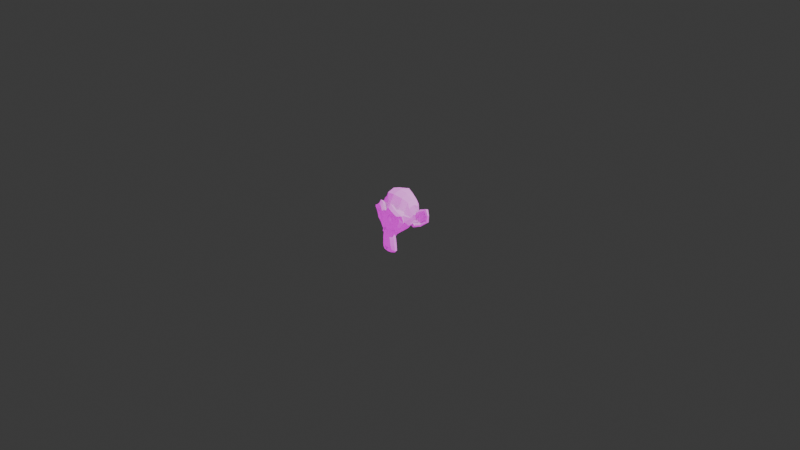 # Source: curve_deform.blend  (saved by Blender 4.2.66; exported with 4.5.12 LTS)
import bpy
from mathutils import Matrix  # noqa: F401  (used for matrix-valued properties, if any)

bpy.ops.wm.read_factory_settings(use_empty=True)
scene = bpy.context.scene
scene.name = 'Scene'

# ---- collections
col_collection = bpy.data.collections.new('Collection'); scene.collection.children.link(col_collection)

# ---- node groups
ng_curve_deform = bpy.data.node_groups.new('curve_deform', 'GeometryNodeTree')
_s = ng_curve_deform.interface.new_socket(name='Geometry', in_out='OUTPUT', socket_type='NodeSocketGeometry')
_s = ng_curve_deform.interface.new_socket(name='Geometry', in_out='INPUT', socket_type='NodeSocketGeometry')
_s = ng_curve_deform.interface.new_socket(name='Deform Curve', in_out='INPUT', socket_type='NodeSocketObject')
_s.description = 'Select the curve that will deform the object'
_s = ng_curve_deform.interface.new_socket(name='Reverse Curve Direction', in_out='INPUT', socket_type='NodeSocketBool')
_s.force_non_field = True
_s.description = 'Reverse Curve Direction'
_s = ng_curve_deform.interface.new_socket(name='Stick to Curve', in_out='INPUT', socket_type='NodeSocketBool')
_s.default_value = True
_s.force_non_field = True
_s.description = 'Object Follows Curve'
_s = ng_curve_deform.interface.new_socket(name='Direction Axis', in_out='INPUT', socket_type='NodeSocketMenu')
_s.default_value = 'Z'
_s.force_non_field = True
_s.description = 'Select Deformation Axis'
_s = ng_curve_deform.interface.new_socket(name='Offset Along Curve', in_out='INPUT', socket_type='NodeSocketFloat')
_s.subtype = 'FACTOR'
_s.min_value = 0.0
_s.max_value = 1.0
_s.force_non_field = True
_s.description = 'Offset Object Along Curve'
_s = ng_curve_deform.interface.new_socket(name='Offset Center Axis 1', in_out='INPUT', socket_type='NodeSocketFloat')
_s.min_value = -1e+04
_s.max_value = 1e+04
_s.force_non_field = True
_s.description = "Offset Object's Center on Axis 1"
_s = ng_curve_deform.interface.new_socket(name='Offset Center Axis 2', in_out='INPUT', socket_type='NodeSocketFloat')
_s.min_value = -1e+04
_s.max_value = 1e+04
_s.force_non_field = True
_s.description = "Offset Object's Center on Axis 2"
_s = ng_curve_deform.interface.new_socket(name='Tilt Influence', in_out='INPUT', socket_type='NodeSocketBool')
_s.force_non_field = True
_s.description = 'Curve tilt affects deformation'
_s = ng_curve_deform.interface.new_socket(name='Radius influence', in_out='INPUT', socket_type='NodeSocketBool')
_s.force_non_field = True
_s.description = 'Curve radius affect deformation'
_s = ng_curve_deform.interface.new_socket(name='Radius Multiplier', in_out='INPUT', socket_type='NodeSocketFloat')
_s.default_value = 1.0
_s.min_value = 0.0
_s.max_value = 1e+04
_s.force_non_field = True
_s.description = 'Scales curve radius'
_s = ng_curve_deform.interface.new_socket(name='Extend Curve Ends', in_out='INPUT', socket_type='NodeSocketFloat')
_s.default_value = 1.0
_s.min_value = 0.0
_s.max_value = 1e+04
_s.force_non_field = True
_s.description = 'Extends Curve Endpoints Along Tangent'
_s = ng_curve_deform.interface.new_socket(name='Object Rotation', in_out='INPUT', socket_type='NodeSocketVector')
_s.subtype = 'EULER'
_s.force_non_field = True
ng_curve_deform.is_modifier = True
_N = ng_curve_deform.nodes; _L = ng_curve_deform.links
n0 = _N.new('ShaderNodeVectorMath'); n0.name = 'Vector Math.001'; n0.location = (615, 288)
n0.hide = True
n1 = _N.new('GeometryNodeCaptureAttribute'); n1.name = 'Capture Attribute'; n1.location = (-1046, -171)
n1.capture_items.clear()
n2 = _N.new('ShaderNodeSeparateXYZ'); n2.name = 'Separate XYZ'; n2.location = (-857, -338)
n2.hide = True
n3 = _N.new('ShaderNodeVectorMath'); n3.name = 'Vector Math.002'; n3.location = (859, 349)
n4 = _N.new('ShaderNodeVectorRotate'); n4.name = 'Vector Rotate'; n4.location = (442, 264)
n4.hide = True
n4.inputs[3].default_value = -1.571
n5 = _N.new('GeometryNodeInputPosition'); n5.name = 'Position'; n5.location = (-1511, -50)
n6 = _N.new('ShaderNodeVectorRotate'); n6.name = 'Vector Rotate.001'; n6.location = (-1334, -122)
n6.hide = True
n6.rotation_type = 'EULER_XYZ'
n7 = _N.new('ShaderNodeVectorMath'); n7.name = 'Vector Math'; n7.location = (455, 185)
n7.hide = True
n7.operation = 'SCALE'
n8 = _N.new('ShaderNodeVectorMath'); n8.name = 'Vector Math.003'; n8.location = (655, 239)
n8.hide = True
n8.operation = 'SCALE'
n9 = _N.new('GeometryNodeSampleCurve'); n9.name = 'Sample Curve'; n9.location = (85, 344)
n10 = _N.new('GeometryNodeObjectInfo'); n10.name = 'Object Info'; n10.location = (-1852, 443)
n10.transform_space = 'RELATIVE'
n11 = _N.new('NodeReroute'); n11.name = 'Reroute.002'; n11.location = (-515, -186)
n11.width = 16
n11.socket_idname = 'NodeSocketFloat'
n12 = _N.new('GeometryNodeAttributeStatistic'); n12.name = 'Attribute Statistic'; n12.location = (-655, -433)
n13 = _N.new('ShaderNodeMath'); n13.name = 'Math.002'; n13.location = (-462, -434)
n13.hide = True
n13.operation = 'SUBTRACT'
n14 = _N.new('ShaderNodeMath'); n14.name = 'Math.007'; n14.location = (-467, -497)
n14.hide = True
n14.operation = 'SUBTRACT'
n15 = _N.new('NodeGroupOutput'); n15.name = 'Group Output'; n15.location = (2354, 134)
n16 = _N.new('GeometryNodeSetPosition'); n16.name = 'Set Position'; n16.location = (1157, 8)
n16.hide = True
n17 = _N.new('NodeGroupInput'); n17.name = 'Group Input.001'; n17.location = (-2026, 323)
n18 = _N.new('GeometryNodeSeparateComponents'); n18.name = 'Separate Components'; n18.location = (-1036, 163)
n18.hide = True
n19 = _N.new('GeometryNodeInputRadius'); n19.name = 'Radius'; n19.location = (-246, 193)
n19.hide = True
n20 = _N.new('ShaderNodeVectorMath'); n20.name = 'Vector Math.004'; n20.location = (247, 235)
n20.hide = True
n20.operation = 'SCALE'
n21 = _N.new('NodeReroute'); n21.name = 'Reroute.001'; n21.location = (413, 223)
n21.width = 16
n21.socket_idname = 'NodeSocketVector'
n22 = _N.new('GeometryNodeSwitch'); n22.name = 'Switch.001'; n22.location = (-233, 142)
n22.hide = True
n22.input_type = 'FLOAT'
n22.inputs[1].default_value = 1.0
n23 = _N.new('FunctionNodeAlignRotationToVector'); n23.name = 'Align Rotation to Vector'; n23.location = (-1521, -202)
n23.hide = True
n23.axis = 'Y'
n24 = _N.new('FunctionNodeRotationToEuler'); n24.name = 'Rotation to Euler'; n24.location = (-1521, -166)
n24.hide = True
n25 = _N.new('GeometryNodeMenuSwitch'); n25.name = 'Menu Switch'; n25.location = (-1749, -191)
n25.enum_items.clear()
_it = n25.enum_items.new('X')
_it = n25.enum_items.new('-X')
_it = n25.enum_items.new('Y')
_it = n25.enum_items.new('-Y')
_it = n25.enum_items.new('Z')
_it = n25.enum_items.new('-Z')
n25.enum_definition.enum_definition.enum_definition.enum_definition.data_type = 'VECTOR'
n25.enum_definition.enum_definition.enum_definition.data_type = 'VECTOR'
n25.enum_definition.enum_definition.data_type = 'VECTOR'
n25.enum_definition.data_type = 'VECTOR'
n25.data_type = 'VECTOR'
n25.inputs[1].default_value = (-1.0, 0.0, 0.0)
n25.inputs[2].default_value = (1.0, 0.0, 0.0)
n25.inputs[3].default_value = (0.0, -1.0, 0.0)
n25.inputs[4].default_value = (0.0, 1.0, 0.0)
n25.inputs[5].default_value = (0.0, 0.0, -1.0)
n25.inputs[6].default_value = (0.0, 0.0, 1.0)
n26 = _N.new('ShaderNodeMath'); n26.name = 'Math.003'; n26.location = (-64, 222)
n26.operation = 'MULTIPLY'
n27 = _N.new('GeometryNodeSetCurveTilt'); n27.name = 'Set Curve Tilt'; n27.location = (-1028, 304)
n27.hide = True
n28 = _N.new('GeometryNodeSwitch'); n28.name = 'Switch.002'; n28.location = (-1030, 344)
n28.hide = True
n29 = _N.new('NodeReroute'); n29.name = 'Reroute.003'; n29.location = (-676, -241)
n29.width = 16
n29.socket_idname = 'NodeSocketGeometry'
n30 = _N.new('GeometryNodeTransform'); n30.name = 'Transform Geometry'; n30.location = (1402, -222)
n31 = _N.new('ShaderNodeVectorMath'); n31.name = 'Vector Math.005'; n31.location = (1115, -466)
n31.operation = 'SCALE'
n31.inputs[3].default_value = -1.0
n32 = _N.new('NodeReroute'); n32.name = 'Reroute.005'; n32.location = (-1146, 310)
n32.width = 16
n32.socket_idname = 'NodeSocketGeometry'
n33 = _N.new('GeometryNodeSwitch'); n33.name = 'Switch.003'; n33.location = (1640, 123)
n34 = _N.new('NodeGroupInput'); n34.name = 'Group Input.002'; n34.location = (1450, 74)
n35 = _N.new('ShaderNodeVectorMath'); n35.name = 'Vector Math.007'; n35.location = (-1056, -307)
n36 = _N.new('ShaderNodeMapRange'); n36.name = 'Map Range'; n36.location = (-261, -442)
n36.hide = True
n36.clamp = False
n36.inputs[1].default_value = 1.0
n36.inputs[2].default_value = 0.0
n37 = _N.new('ShaderNodeMath'); n37.name = 'Math.005'; n37.location = (-50, -339)
n37.hide = True
n38 = _N.new('ShaderNodeCombineXYZ'); n38.name = 'Combine XYZ.001'; n38.location = (-1062, -451)
n38.hide = True
n39 = _N.new('NodeGroupInput'); n39.name = 'Group Input.003'; n39.location = (-1427, -269)
n40 = _N.new('NodeGroupInput'); n40.name = 'Group Input.004'; n40.location = (-2047, -146)
n41 = _N.new('NodeGroupInput'); n41.name = 'Group Input.005'; n41.location = (-270, -373)
n42 = _N.new('NodeGroupInput'); n42.name = 'Group Input.006'; n42.location = (-240, 105)
n42.hide = True
n43 = _N.new('NodeReroute'); n43.name = 'Reroute'; n43.location = (-1174, 174)
n43.width = 16
n43.socket_idname = 'NodeSocketBool'
n44 = _N.new('NodeReroute'); n44.name = 'Reroute.007'; n44.location = (-1169, 328)
n44.width = 16
n44.socket_idname = 'NodeSocketBool'
n45 = _N.new('NodeReroute'); n45.name = 'Reroute.008'; n45.location = (-1062, 176)
n45.width = 16
n45.socket_idname = 'NodeSocketGeometry'
n46 = _N.new('NodeReroute'); n46.name = 'Reroute.006'; n46.location = (-627, -292)
n46.width = 16
n46.socket_idname = 'NodeSocketFloat'
n47 = _N.new('NodeReroute'); n47.name = 'Reroute.009'; n47.location = (-644, -268)
n47.width = 16
n47.socket_idname = 'NodeSocketFloat'
n48 = _N.new('NodeReroute'); n48.name = 'Reroute.010'; n48.location = (-359, -265)
n48.width = 16
n48.socket_idname = 'NodeSocketFloat'
n49 = _N.new('NodeReroute'); n49.name = 'Reroute.011'; n49.location = (-341, -290)
n49.width = 16
n49.socket_idname = 'NodeSocketFloat'
n50 = _N.new('NodeReroute'); n50.name = 'Reroute.012'; n50.location = (-364, -120)
n50.width = 16
n50.socket_idname = 'NodeSocketFloat'
n51 = _N.new('NodeReroute'); n51.name = 'Reroute.013'; n51.location = (-338, -158)
n51.width = 16
n51.socket_idname = 'NodeSocketFloat'
n52 = _N.new('NodeReroute'); n52.name = 'Reroute.014'; n52.location = (-818, 223)
n52.width = 16
n52.socket_idname = 'NodeSocketGeometry'
n53 = _N.new('NodeReroute'); n53.name = 'Reroute.015'; n53.location = (249, -161)
n53.width = 16
n53.socket_idname = 'NodeSocketFloat'
n54 = _N.new('NodeReroute'); n54.name = 'Reroute.016'; n54.location = (225, -128)
n54.width = 16
n54.socket_idname = 'NodeSocketFloat'
n55 = _N.new('NodeReroute'); n55.name = 'Reroute.017'; n55.location = (820, -238)
n55.width = 16
n55.socket_idname = 'NodeSocketGeometry'
n56 = _N.new('NodeReroute'); n56.name = 'Reroute.018'; n56.location = (242, 171)
n56.width = 16
n56.socket_idname = 'NodeSocketFloat'
n57 = _N.new('NodeReroute'); n57.name = 'Reroute.019'; n57.location = (609, -159)
n57.width = 16
n57.socket_idname = 'NodeSocketFloat'
n58 = _N.new('NodeReroute'); n58.name = 'Reroute.020'; n58.location = (627, 219)
n58.width = 16
n58.socket_idname = 'NodeSocketFloat'
n59 = _N.new('NodeReroute'); n59.name = 'Reroute.021'; n59.location = (829, 15)
n59.width = 16
n59.socket_idname = 'NodeSocketGeometry'
n60 = _N.new('GeometryNodeReverseCurve'); n60.name = 'Reverse Curve'; n60.location = (-1026, 225)
n60.hide = True
n61 = _N.new('GeometryNodeSwitch'); n61.name = 'Switch'; n61.location = (-1024, 257)
n61.hide = True
n62 = _N.new('GeometryNodeAttributeStatistic'); n62.name = 'Attribute Statistic.001'; n62.location = (164, -819)
n62.hide = True
n62.data_type = 'FLOAT_VECTOR'
n63 = _N.new('NodeReroute'); n63.name = 'Reroute.004'; n63.location = (115, -239)
n63.width = 16
n63.socket_idname = 'NodeSocketGeometry'
n64 = _N.new('NodeReroute'); n64.name = 'Reroute.022'; n64.location = (124, -887)
n64.width = 16
n64.socket_idname = 'NodeSocketGeometry'
n65 = _N.new('GeometryNodeInputPosition'); n65.name = 'Position.001'; n65.location = (133, -936)
n66 = _N.new('ShaderNodeSeparateXYZ'); n66.name = 'Separate XYZ.001'; n66.location = (547, -644)
n66.hide = True
n67 = _N.new('NodeReroute'); n67.name = 'Reroute.023'; n67.location = (-1353, -743)
n67.width = 16
n67.socket_idname = 'NodeSocketVector'
n68 = _N.new('ShaderNodeVectorMath'); n68.name = 'Vector Math.006'; n68.location = (333, -752)
n68.hide = True
n68.operation = 'MULTIPLY'
n69 = _N.new('ShaderNodeVectorMath'); n69.name = 'Vector Math.008'; n69.location = (331, -715)
n69.hide = True
n69.operation = 'ABSOLUTE'
n70 = _N.new('GeometryNodeSampleCurve'); n70.name = 'Sample Curve.001'; n70.location = (856, -688)
n70.hide = True
n71 = _N.new('ShaderNodeMath'); n71.name = 'Math'; n71.location = (550, -681)
n71.hide = True
n71.operation = 'MAXIMUM'
n72 = _N.new('ShaderNodeMath'); n72.name = 'Math.001'; n72.location = (551, -716)
n72.hide = True
n72.operation = 'MAXIMUM'
n73 = _N.new('GeometryNodeAttributeStatistic'); n73.name = 'Attribute Statistic.002'; n73.location = (1104, -622)
n73.data_type = 'FLOAT_VECTOR'
n74 = _N.new('ShaderNodeMath'); n74.name = 'Math.006'; n74.location = (558, -754)
n74.hide = True
n75 = _N.new('GeometryNodeObjectInfo'); n75.name = 'Object Info.001'; n75.location = (-1850, -662)
n76 = _N.new('GeometryNodeSelfObject'); n76.name = 'Self Object'; n76.location = (-2024, -666)
n77 = _N.new('FunctionNodeInvertRotation'); n77.name = 'Invert Rotation'; n77.location = (-1691, -665)
n78 = _N.new('GeometryNodeTransform'); n78.name = 'Transform Geometry.001'; n78.location = (-1239, -257)
n78.hide = True
n79 = _N.new('GeometryNodeAttributeDomainSize'); n79.name = 'Domain Size'; n79.location = (-1652, 858)
n79.hide = True
n79.component = 'CURVE'
n80 = _N.new('GeometryNodeResampleCurve'); n80.name = 'Resample Curve'; n80.location = (-1522, 952)
n80.hide = True
n80.keep_last_segment = False
n81 = _N.new('ShaderNodeMath'); n81.name = 'Math.004'; n81.location = (-1632, 815)
n81.hide = True
n81.inputs[1].default_value = 2.0
n82 = _N.new('NodeReroute'); n82.name = 'Reroute.026'; n82.location = (-1627, 600)
n82.width = 16
n82.socket_idname = 'NodeSocketGeometry'
n83 = _N.new('GeometryNodeSampleIndex'); n83.name = 'Sample Index'; n83.location = (-1595, 595)
n83.hide = True
n83.data_type = 'FLOAT_VECTOR'
n84 = _N.new('GeometryNodeInputPosition'); n84.name = 'Position.002'; n84.location = (-1945, 609)
n85 = _N.new('GeometryNodeSetPosition'); n85.name = 'Set Position.001'; n85.location = (-1354, 867)
n85.hide = True
n86 = _N.new('GeometryNodeCurveEndpointSelection'); n86.name = 'Endpoint Selection'; n86.location = (-1343, 1121)
n86.hide = True
n87 = _N.new('FunctionNodeBooleanMath'); n87.name = 'Boolean Math'; n87.location = (-1343, 1082)
n87.hide = True
n87.operation = 'NOT'
n88 = _N.new('NodeReroute'); n88.name = 'Reroute.027'; n88.location = (-1867, 968)
n88.width = 16
n88.socket_idname = 'NodeSocketGeometry'
n89 = _N.new('GeometryNodeCurveSplineType'); n89.name = 'Set Spline Type'; n89.location = (-1353, 1015)
n89.spline_type = 'BEZIER'
n90 = _N.new('GeometryNodeSetCurveHandlePositions'); n90.name = 'Set Handle Positions'; n90.location = (-1162, 872)
n90.hide = True
n91 = _N.new('GeometryNodeSetCurveHandlePositions'); n91.name = 'Set Handle Positions.001'; n91.location = (-1158, 929)
n91.hide = True
n92 = _N.new('GeometryNodeInputCurveHandlePositions'); n92.name = 'Curve Handle Positions'; n92.location = (-1345, 667)
n92.hide = True
n93 = _N.new('GeometryNodeSampleIndex'); n93.name = 'Sample Index.001'; n93.location = (-1355, 802)
n93.hide = True
n93.data_type = 'FLOAT_VECTOR'
n94 = _N.new('GeometryNodeSampleIndex'); n94.name = 'Sample Index.002'; n94.location = (-1355, 744)
n94.hide = True
n94.data_type = 'FLOAT_VECTOR'
n95 = _N.new('GeometryNodeSetPosition'); n95.name = 'Set Position.002'; n95.location = (-373, 915)
n95.hide = True
n96 = _N.new('GeometryNodeCurveEndpointSelection'); n96.name = 'Endpoint Selection.001'; n96.location = (-434, 1038)
n96.hide = True
n96.inputs[1].default_value = 0
n97 = _N.new('GeometryNodeSampleCurve'); n97.name = 'Sample Curve.003'; n97.location = (-609, 694)
n97.hide = True
n98 = _N.new('ShaderNodeVectorMath'); n98.name = 'Vector Math.009'; n98.location = (-398, 703)
n98.hide = True
n98.operation = 'SUBTRACT'
n99 = _N.new('ShaderNodeVectorMath'); n99.name = 'Vector Math.010'; n99.location = (-400, 657)
n99.hide = True
n99.operation = 'SCALE'
n100 = _N.new('GeometryNodeSetPosition'); n100.name = 'Set Position.003'; n100.location = (-207, 1049)
n100.hide = True
n101 = _N.new('GeometryNodeCurveEndpointSelection'); n101.name = 'Endpoint Selection.002'; n101.location = (-431, 1094)
n101.hide = True
n101.inputs[0].default_value = 0
n102 = _N.new('GeometryNodeSampleCurve'); n102.name = 'Sample Curve.004'; n102.location = (-614, 584)
n102.hide = True
n102.inputs[2].default_value = 1.0
n103 = _N.new('NodeReroute'); n103.name = 'Reroute.028'; n103.location = (-720, 603)
n103.width = 16
n103.socket_idname = 'NodeSocketGeometry'
n104 = _N.new('ShaderNodeVectorMath'); n104.name = 'Vector Math.011'; n104.location = (-386, 588)
n104.hide = True
n105 = _N.new('ShaderNodeVectorMath'); n105.name = 'Vector Math.012'; n105.location = (-397, 543)
n105.hide = True
n105.operation = 'SCALE'
n106 = _N.new('GeometryNodeCurveLength'); n106.name = 'Curve Length.001'; n106.location = (-722, -106)
n107 = _N.new('NodeReroute'); n107.name = 'Reroute.030'; n107.location = (-576, 482)
n107.width = 16
n107.socket_idname = 'NodeSocketFloat'
n108 = _N.new('GeometryNodeSetCurveTilt'); n108.name = 'Set Curve Tilt.001'; n108.location = (-371, 966)
n108.hide = True
n109 = _N.new('GeometryNodeInputCurveTilt'); n109.name = 'Curve Tilt'; n109.location = (-939, 1313)
n109.hide = True
n110 = _N.new('GeometryNodeOffsetPointInCurve'); n110.name = 'Offset Point in Curve'; n110.location = (-939, 1267)
n110.hide = True
n110.inputs[1].default_value = 1
n111 = _N.new('GeometryNodeSampleIndex'); n111.name = 'Sample Index.003'; n111.location = (-744, 1247)
n111.hide = True
n112 = _N.new('NodeReroute'); n112.name = 'Reroute.031'; n112.location = (-462, 149)
n112.width = 16
n112.hide = True
n112.socket_idname = 'NodeSocketGeometry'
n113 = _N.new('GeometryNodeSampleIndex'); n113.name = 'Sample Index.004'; n113.location = (-732, 1497)
n114 = _N.new('GeometryNodeOffsetPointInCurve'); n114.name = 'Offset Point in Curve.001'; n114.location = (-931, 1511)
n114.inputs[1].default_value = -1
n115 = _N.new('GeometryNodeSetCurveTilt'); n115.name = 'Set Curve Tilt.002'; n115.location = (-202, 998)
n115.hide = True
n116 = _N.new('ShaderNodeMath'); n116.name = 'Math.011'; n116.location = (-948, 488)
n116.hide = True
n116.operation = 'MULTIPLY'
n117 = _N.new('ShaderNodeSeparateXYZ'); n117.name = 'Separate XYZ.002'; n117.location = (352, -900)
n118 = _N.new('ShaderNodeMath'); n118.name = 'Math.012'; n118.location = (516, -934)
n118.hide = True
n118.operation = 'MAXIMUM'
n119 = _N.new('ShaderNodeMath'); n119.name = 'Math.013'; n119.location = (514, -973)
n119.hide = True
n119.operation = 'MAXIMUM'
n120 = _N.new('GeometryNodeSwitch'); n120.name = 'Switch.004'; n120.location = (-479, 247)
n120.hide = True
n121 = _N.new('GeometryNodeInputSplineCyclic'); n121.name = 'Is Spline Cyclic'; n121.location = (-734, 439)
n122 = _N.new('GeometryNodeAttributeStatistic'); n122.name = 'Attribute Statistic.003'; n122.location = (-699, 265)
n122.hide = True
n122.domain = 'CURVE'
n123 = _N.new('GeometryNodeCaptureAttribute'); n123.name = 'Capture Attribute.001'; n123.location = (-1761, 1258)
n123.capture_items.clear()
n124 = _N.new('GeometryNodeCurveEndpointSelection'); n124.name = 'Endpoint Selection.003'; n124.location = (-1945, 1256)
n124.hide = True
n124.inputs[1].default_value = 0
n125 = _N.new('GeometryNodeCurveEndpointSelection'); n125.name = 'Endpoint Selection.004'; n125.location = (-1945, 1158)
n125.hide = True
n125.inputs[0].default_value = 0
n126 = _N.new('NodeReroute'); n126.name = 'Reroute.032'; n126.location = (-459, 349)
n126.width = 16
n126.socket_idname = 'NodeSocketGeometry'
n127 = _N.new('GeometryNodeSetCurveHandlePositions'); n127.name = 'Set Handle Positions.004'; n127.location = (-1, 1185)
n127.hide = True
n128 = _N.new('GeometryNodeSetCurveHandlePositions'); n128.name = 'Set Handle Positions.005'; n128.location = (2, 1124)
n128.hide = True
n129 = _N.new('NodeReroute'); n129.name = 'Reroute.033'; n129.location = (-175, 1186)
n129.width = 16
n129.socket_idname = 'NodeSocketBool'
n130 = _N.new('NodeReroute'); n130.name = 'Reroute.034'; n130.location = (-166, 1146)
n130.width = 16
n130.socket_idname = 'NodeSocketBool'
n131 = _N.new('GeometryNodeOffsetPointInCurve'); n131.name = 'Offset Point in Curve.002'; n131.location = (-1632, 515)
n131.hide = True
n131.inputs[1].default_value = -1
n132 = _N.new('NodeReroute'); n132.name = 'Reroute.035'; n132.location = (-1469, 538)
n132.width = 16
n132.socket_idname = 'NodeSocketInt'
n133 = _N.new('GeometryNodeInputPosition'); n133.name = 'Position.003'; n133.location = (-239, 1270)
n134 = _N.new('FunctionNodeBooleanMath'); n134.name = 'Boolean Math.001'; n134.location = (-725, 381)
n134.hide = True
n134.operation = 'OR'
n135 = _N.new('NodeGroupInput'); n135.name = 'Group Input.007'; n135.location = (-735, 375)
n136 = _N.new('FunctionNodeCompare'); n136.name = 'Compare'; n136.location = (-728, 311)
n136.hide = True
n136.operation = 'EQUAL'
n136.inputs[12].default_value = 0.0
n137 = _N.new('NodeGroupInput'); n137.name = 'Group Input.008'; n137.location = (1496, 345)
n138 = _N.new('GeometryNodeObjectInfo'); n138.name = 'Object Info.002'; n138.location = (1715, 273)
n138.hide = True
n138.inputs[1].default_value = True
n139 = _N.new('GeometryNodeAttributeDomainSize'); n139.name = 'Domain Size.001'; n139.location = (1702, 425)
n139.component = 'INSTANCES'
n140 = _N.new('FunctionNodeCompare'); n140.name = 'Compare.001'; n140.location = (1705, 312)
n140.hide = True
n140.operation = 'EQUAL'
n140.data_type = 'INT'
n141 = _N.new('GeometryNodeSwitch'); n141.name = 'Switch.005'; n141.location = (1930, 181)
n142 = _N.new('GeometryNodeTransform'); n142.name = 'Transform Geometry.002'; n142.location = (-1225, -314)
n142.hide = True
n143 = _N.new('FunctionNodeEulerToRotation'); n143.name = 'Euler to Rotation'; n143.location = (-1238, -508)
_L.new(n17.outputs[1], n10.inputs[0])
_L.new(n35.outputs[0], n2.inputs[0])
_L.new(n21.outputs[0], n7.inputs[0])
_L.new(n9.outputs[1], n0.inputs[0])
_L.new(n7.outputs[0], n0.inputs[1])
_L.new(n0.outputs[0], n3.inputs[0])
_L.new(n4.outputs[0], n8.inputs[0])
_L.new(n21.outputs[0], n4.inputs[0])
_L.new(n8.outputs[0], n3.inputs[1])
_L.new(n3.outputs[0], n16.inputs[2])
_L.new(n59.outputs[0], n16.inputs[0])
_L.new(n9.outputs[2], n4.inputs[2])
_L.new(n11.outputs[0], n13.inputs[0])
_L.new(n29.outputs[0], n12.inputs[0])
_L.new(n2.outputs[1], n12.inputs[2])
_L.new(n6.outputs[0], n1.inputs[1])
_L.new(n5.outputs[0], n6.inputs[0])
_L.new(n56.outputs[0], n7.inputs[3])
_L.new(n12.outputs[4], n13.inputs[1])
_L.new(n12.outputs[5], n14.inputs[0])
_L.new(n12.outputs[4], n14.inputs[1])
_L.new(n28.outputs[0], n18.inputs[0])
_L.new(n58.outputs[0], n8.inputs[3])
_L.new(n20.outputs[0], n21.inputs[0])
_L.new(n9.outputs[3], n20.inputs[0])
_L.new(n26.outputs[0], n9.inputs[1])
_L.new(n9.outputs[0], n20.inputs[3])
_L.new(n19.outputs[0], n22.inputs[2])
_L.new(n23.outputs[0], n24.inputs[0])
_L.new(n24.outputs[0], n6.inputs[4])
_L.new(n22.outputs[0], n26.inputs[0])
_L.new(n27.outputs[0], n28.inputs[1])
_L.new(n44.outputs[0], n28.inputs[0])
_L.new(n1.outputs[0], n29.inputs[0])
_L.new(n16.outputs[0], n30.inputs[0])
_L.new(n32.outputs[0], n28.inputs[2])
_L.new(n32.outputs[0], n27.inputs[0])
_L.new(n141.outputs[0], n15.inputs[0])
_L.new(n34.outputs[3], n33.inputs[0])
_L.new(n16.outputs[0], n33.inputs[2])
_L.new(n30.outputs[0], n33.inputs[1])
_L.new(n10.outputs[4], n32.inputs[0])
_L.new(n1.outputs[1], n35.inputs[0])
_L.new(n2.outputs[1], n9.inputs[2])
_L.new(n13.outputs[0], n36.inputs[3])
_L.new(n14.outputs[0], n36.inputs[4])
_L.new(n37.outputs[0], n9.inputs[3])
_L.new(n2.outputs[1], n37.inputs[1])
_L.new(n39.outputs[6], n38.inputs[0])
_L.new(n39.outputs[7], n38.inputs[2])
_L.new(n38.outputs[0], n35.inputs[1])
_L.new(n142.outputs[0], n1.inputs[0])
_L.new(n40.outputs[4], n25.inputs[0])
_L.new(n41.outputs[5], n36.inputs[0])
_L.new(n42.outputs[9], n22.inputs[0])
_L.new(n17.outputs[8], n43.inputs[0])
_L.new(n43.outputs[0], n44.inputs[0])
_L.new(n42.outputs[10], n26.inputs[1])
_L.new(n18.outputs[1], n45.inputs[0])
_L.new(n2.outputs[2], n46.inputs[0])
_L.new(n2.outputs[0], n47.inputs[0])
_L.new(n47.outputs[0], n48.inputs[0])
_L.new(n46.outputs[0], n49.inputs[0])
_L.new(n48.outputs[0], n50.inputs[0])
_L.new(n49.outputs[0], n51.inputs[0])
_L.new(n51.outputs[0], n53.inputs[0])
_L.new(n50.outputs[0], n54.inputs[0])
_L.new(n63.outputs[0], n55.inputs[0])
_L.new(n54.outputs[0], n56.inputs[0])
_L.new(n53.outputs[0], n57.inputs[0])
_L.new(n57.outputs[0], n58.inputs[0])
_L.new(n55.outputs[0], n59.inputs[0])
_L.new(n45.outputs[0], n61.inputs[1])
_L.new(n45.outputs[0], n60.inputs[0])
_L.new(n60.outputs[0], n61.inputs[2])
_L.new(n61.outputs[0], n52.inputs[0])
_L.new(n17.outputs[2], n61.inputs[0])
_L.new(n29.outputs[0], n63.inputs[0])
_L.new(n63.outputs[0], n64.inputs[0])
_L.new(n65.outputs[0], n62.inputs[2])
_L.new(n25.outputs[0], n67.inputs[0])
_L.new(n67.outputs[0], n68.inputs[0])
_L.new(n62.outputs[3], n68.inputs[1])
_L.new(n69.outputs[0], n66.inputs[0])
_L.new(n68.outputs[0], n69.inputs[0])
_L.new(n2.outputs[1], n70.inputs[2])
_L.new(n66.outputs[0], n71.inputs[0])
_L.new(n66.outputs[1], n71.inputs[1])
_L.new(n71.outputs[0], n72.inputs[0])
_L.new(n66.outputs[2], n72.inputs[1])
_L.new(n74.outputs[0], n70.inputs[3])
_L.new(n31.outputs[0], n30.inputs[1])
_L.new(n70.outputs[1], n73.inputs[2])
_L.new(n73.outputs[3], n31.inputs[0])
_L.new(n72.outputs[0], n74.inputs[0])
_L.new(n37.outputs[0], n74.inputs[1])
_L.new(n76.outputs[0], n75.inputs[0])
_L.new(n75.outputs[2], n77.inputs[0])
_L.new(n64.outputs[0], n73.inputs[0])
_L.new(n64.outputs[0], n62.inputs[0])
_L.new(n25.outputs[0], n23.inputs[2])
_L.new(n39.outputs[0], n78.inputs[0])
_L.new(n77.outputs[0], n78.inputs[2])
_L.new(n36.outputs[0], n37.inputs[0])
_L.new(n82.outputs[0], n79.inputs[0])
_L.new(n79.outputs[0], n81.inputs[0])
_L.new(n81.outputs[0], n80.inputs[2])
_L.new(n82.outputs[0], n83.inputs[0])
_L.new(n84.outputs[0], n83.inputs[1])
_L.new(n83.outputs[0], n85.inputs[2])
_L.new(n132.outputs[0], n83.inputs[2])
_L.new(n86.outputs[0], n87.inputs[0])
_L.new(n82.outputs[0], n88.inputs[0])
_L.new(n89.outputs[0], n85.inputs[0])
_L.new(n80.outputs[0], n89.inputs[0])
_L.new(n132.outputs[0], n93.inputs[2])
_L.new(n82.outputs[0], n93.inputs[0])
_L.new(n82.outputs[0], n94.inputs[0])
_L.new(n90.outputs[0], n91.inputs[0])
_L.new(n85.outputs[0], n90.inputs[0])
_L.new(n93.outputs[0], n90.inputs[2])
_L.new(n94.outputs[0], n91.inputs[2])
_L.new(n132.outputs[0], n94.inputs[2])
_L.new(n92.outputs[0], n93.inputs[1])
_L.new(n92.outputs[1], n94.inputs[1])
_L.new(n87.outputs[0], n90.inputs[1])
_L.new(n87.outputs[0], n91.inputs[1])
_L.new(n91.outputs[0], n95.inputs[0])
_L.new(n96.outputs[0], n95.inputs[1])
_L.new(n103.outputs[0], n97.inputs[0])
_L.new(n97.outputs[1], n98.inputs[0])
_L.new(n97.outputs[2], n99.inputs[0])
_L.new(n99.outputs[0], n98.inputs[1])
_L.new(n98.outputs[0], n95.inputs[2])
_L.new(n108.outputs[0], n100.inputs[0])
_L.new(n101.outputs[0], n100.inputs[1])
_L.new(n103.outputs[0], n102.inputs[0])
_L.new(n52.outputs[0], n103.inputs[0])
_L.new(n105.outputs[0], n104.inputs[1])
_L.new(n102.outputs[1], n104.inputs[0])
_L.new(n102.outputs[2], n105.inputs[0])
_L.new(n104.outputs[0], n100.inputs[2])
_L.new(n112.outputs[0], n9.inputs[0])
_L.new(n112.outputs[0], n106.inputs[0])
_L.new(n107.outputs[0], n99.inputs[3])
_L.new(n107.outputs[0], n105.inputs[3])
_L.new(n95.outputs[0], n108.inputs[0])
_L.new(n96.outputs[0], n108.inputs[1])
_L.new(n91.outputs[0], n111.inputs[0])
_L.new(n110.outputs[1], n111.inputs[2])
_L.new(n109.outputs[0], n111.inputs[1])
_L.new(n111.outputs[0], n108.inputs[2])
_L.new(n91.outputs[0], n113.inputs[0])
_L.new(n109.outputs[0], n113.inputs[1])
_L.new(n114.outputs[1], n113.inputs[2])
_L.new(n100.outputs[0], n115.inputs[0])
_L.new(n101.outputs[0], n115.inputs[1])
_L.new(n113.outputs[0], n115.inputs[2])
_L.new(n116.outputs[0], n107.inputs[0])
_L.new(n62.outputs[5], n117.inputs[0])
_L.new(n117.outputs[0], n118.inputs[0])
_L.new(n117.outputs[1], n118.inputs[1])
_L.new(n118.outputs[0], n119.inputs[0])
_L.new(n117.outputs[2], n119.inputs[1])
_L.new(n119.outputs[0], n116.inputs[0])
_L.new(n17.outputs[11], n116.inputs[1])
_L.new(n120.outputs[0], n112.inputs[0])
_L.new(n52.outputs[0], n120.inputs[2])
_L.new(n126.outputs[0], n122.inputs[0])
_L.new(n122.outputs[4], n120.inputs[0])
_L.new(n126.outputs[0], n120.inputs[1])
_L.new(n88.outputs[0], n123.inputs[0])
_L.new(n124.outputs[0], n123.inputs[1])
_L.new(n125.outputs[0], n123.inputs[2])
_L.new(n123.outputs[0], n80.inputs[0])
_L.new(n127.outputs[0], n128.inputs[0])
_L.new(n115.outputs[0], n127.inputs[0])
_L.new(n123.outputs[1], n129.inputs[0])
_L.new(n129.outputs[0], n127.inputs[1])
_L.new(n123.outputs[2], n130.inputs[0])
_L.new(n130.outputs[0], n128.inputs[1])
_L.new(n131.outputs[1], n132.inputs[0])
_L.new(n61.outputs[0], n82.inputs[0])
_L.new(n128.outputs[0], n126.inputs[0])
_L.new(n106.outputs[0], n11.inputs[0])
_L.new(n133.outputs[0], n127.inputs[2])
_L.new(n133.outputs[0], n128.inputs[2])
_L.new(n120.outputs[0], n70.inputs[0])
_L.new(n121.outputs[0], n134.inputs[0])
_L.new(n135.outputs[11], n136.inputs[0])
_L.new(n136.outputs[0], n134.inputs[1])
_L.new(n134.outputs[0], n122.inputs[2])
_L.new(n137.outputs[1], n138.inputs[0])
_L.new(n138.outputs[4], n139.inputs[0])
_L.new(n139.outputs[5], n140.inputs[2])
_L.new(n33.outputs[0], n141.inputs[1])
_L.new(n137.outputs[0], n141.inputs[2])
_L.new(n140.outputs[0], n141.inputs[0])
_L.new(n78.outputs[0], n142.inputs[0])
_L.new(n39.outputs[12], n143.inputs[0])
_L.new(n143.outputs[0], n142.inputs[2])
n15.is_active_output = True

# ---- world
world_world = bpy.data.worlds.new('World'); scene.world = world_world
world_world.use_nodes = True; world_world.node_tree.nodes.clear()
_N = world_world.node_tree.nodes; _L = world_world.node_tree.links
n0 = _N.new('ShaderNodeTexEnvironment'); n0.name = 'Environment Texture'; n0.location = (-270, 260)
n1 = _N.new('ShaderNodeMapping'); n1.name = 'Mapping'; n1.location = (-450, 260)
n2 = _N.new('ShaderNodeTexCoord'); n2.name = 'Texture Coordinate'; n2.location = (-630, 260)
n3 = _N.new('ShaderNodeBackground'); n3.name = 'Background'; n3.location = (26, 323)
n4 = _N.new('ShaderNodeBackground'); n4.name = 'Background.001'; n4.location = (22, 195)
n4.inputs[0].default_value = (0.05088, 0.05088, 0.05088, 1.0)
n5 = _N.new('ShaderNodeOutputWorld'); n5.name = 'World Output'; n5.location = (432, 278)
n6 = _N.new('ShaderNodeMixShader'); n6.name = 'Mix Shader'; n6.location = (236, 232)
n7 = _N.new('ShaderNodeLightPath'); n7.name = 'Light Path'; n7.location = (7, 75)
_L.new(n0.outputs[0], n3.inputs[0])
_L.new(n1.outputs[0], n0.inputs[0])
_L.new(n2.outputs[0], n1.inputs[0])
_L.new(n3.outputs[0], n6.inputs[1])
_L.new(n4.outputs[0], n6.inputs[2])
_L.new(n6.outputs[0], n5.inputs[0])
_L.new(n7.outputs[0], n6.inputs[0])
n5.is_active_output = True
world_world.color = (0.05088, 0.05088, 0.05088)
world_world.use_sun_shadow = False
world_world.sun_shadow_jitter_overblur = 0.0

# ---- cameras
cam_camera = bpy.data.cameras.new('Camera')
cam_camera.clip_end = 100.0
cam_camera.ortho_scale = 7.314
cam_camera.show_limits = True

# ---- lights
light_light = bpy.data.lights.new('Light', 'POINT')
light_light.transmission_factor = 0.0
light_light.use_soft_falloff = False
light_light.energy = 1000.0
light_light.shadow_soft_size = 0.1
light_light.shadow_maximum_resolution = 0.002
light_light.use_absolute_resolution = True

# ---- meshes
me_suzanne_001 = bpy.data.meshes.new('Suzanne.001')
me_suzanne_001.from_pydata([(0.09653, -0.1907, 0.05407), (-0.09653, -0.1907, 0.05407), (0.1103, -0.1712, 0.0309), (-0.1103, -0.1712, 0.0309), (0.1207, -0.144, 0.01802), (-0.1207, -0.144, 0.01802), (0.07757, -0.1537, -0.007724), (-0.07757, -0.1537, -0.007724), (0.07757, -0.179, 0.0103), (-0.07757, -0.179, 0.0103), (0.07757, -0.1946, 0.04377), (-0.07757, -0.1946, 0.04377), (0.06033, -0.1985, 0.05407), (-0.06033, -0.1985, 0.05407), (0.04482, -0.1849, 0.0309), (-0.04482, -0.1849, 0.0309), (0.03447, -0.1615, 0.01802), (-0.03447, -0.1615, 0.01802), (0.01724, -0.1635, 0.07982), (-0.01724, -0.1635, 0.07982), (0.03103, -0.1849, 0.07982), (-0.03103, -0.1849, 0.07982), (0.05343, -0.1985, 0.07982), (-0.05343, -0.1985, 0.07982), (0.06033, -0.1985, 0.1081), (-0.06033, -0.1985, 0.1081), (0.04482, -0.1849, 0.1287), (-0.04482, -0.1849, 0.1287), (0.03447, -0.1615, 0.1442), (-0.03447, -0.1615, 0.1442), (0.07757, -0.1537, 0.1699), (-0.07757, -0.1537, 0.1699), (0.07757, -0.179, 0.1493), (-0.07757, -0.179, 0.1493), (0.07757, -0.1946, 0.1184), (-0.07757, -0.1946, 0.1184), (0.09653, -0.1907, 0.1081), (-0.09653, -0.1907, 0.1081), (0.1103, -0.1712, 0.1287), (-0.1103, -0.1712, 0.1287), (0.1207, -0.144, 0.1442), (-0.1207, -0.144, 0.1442), (0.1379, -0.1401, 0.07982), (-0.1379, -0.1401, 0.07982), (0.1241, -0.1673, 0.07982), (-0.1241, -0.1673, 0.07982), (0.1034, -0.1888, 0.07982), (-0.1034, -0.1888, 0.07982), (0.1051, -0.1926, 0.07982), (-0.1051, -0.1926, 0.07982), (0.09825, -0.1946, 0.1107), (-0.09825, -0.1946, 0.1107), (0.07757, -0.2004, 0.1236), (-0.07757, -0.2004, 0.1236), (0.0586, -0.2043, 0.1107), (-0.0586, -0.2043, 0.1107), (0.04999, -0.2043, 0.07982), (-0.04999, -0.2043, 0.07982), (0.0586, -0.2043, 0.0515), (-0.0586, -0.2043, 0.0515), (0.07757, -0.2063, 0.07982), (-0.07757, -0.2063, 0.07982), (0.07757, -0.2004, 0.03862), (-0.07757, -0.2004, 0.03862), (0.09825, -0.1946, 0.0515), (-0.09825, -0.1946, 0.0515), (0.0, -0.1849, 0.1416), (0.0, -0.2043, 0.1159), (0.0, -0.1829, -0.224), (0.0, -0.1946, -0.1056), (0.0, -0.1985, -0.06179), (0.0, -0.179, -0.2549), (0.0, -0.1498, 0.1339), (0.0, -0.1421, 0.188), (0.0, 0.1362, 0.2961), (0.0, 0.2121, 0.1854), (0.0, 0.2063, 0.02317), (0.0, 0.08757, -0.1262), (0.04482, -0.1401, -0.06179), (-0.04482, -0.1401, -0.06179), (0.06895, -0.1421, -0.1442), (-0.06895, -0.1421, -0.1442), (0.07757, -0.1421, -0.2292), (-0.07757, -0.1421, -0.2292), (0.08101, -0.1323, -0.2935), (-0.08101, -0.1323, -0.2935), (0.07239, -0.1304, -0.3115), (-0.07239, -0.1304, -0.3115), (0.03964, -0.1382, -0.3193), (-0.03964, -0.1382, -0.3193), (0.0, -0.144, -0.3244), (0.09653, -0.1323, -0.04635), (-0.09653, -0.1323, -0.04635), (0.1396, -0.1343, -0.01287), (-0.1396, -0.1343, -0.01287), (0.1827, -0.1109, 0.04892), (-0.1827, -0.1109, 0.04892), (0.1896, -0.1479, 0.1416), (-0.1896, -0.1479, 0.1416), (0.1569, -0.1557, 0.1596), (-0.1569, -0.1557, 0.1596), (0.1086, -0.1712, 0.1983), (-0.1086, -0.1712, 0.1983), (0.07067, -0.1829, 0.2498), (-0.07067, -0.1829, 0.2498), (0.03447, -0.1888, 0.2369), (-0.03447, -0.1888, 0.2369), (0.01379, -0.1868, 0.1622), (-0.01379, -0.1868, 0.1622), (0.0362, -0.1926, 0.1365), (-0.0362, -0.1926, 0.1365), (0.02758, -0.1907, 0.1004), (-0.02758, -0.1907, 0.1004), (0.04482, -0.1849, 0.0309), (-0.04482, -0.1849, 0.0309), (0.08274, -0.1751, 0.00515), (-0.08274, -0.1751, 0.00515), (0.1086, -0.1673, 0.0206), (-0.1086, -0.1673, 0.0206), (0.1379, -0.1615, 0.06179), (-0.1379, -0.1615, 0.06179), (0.1413, -0.1615, 0.09784), (-0.1413, -0.1615, 0.09784), (0.1327, -0.1654, 0.1236), (-0.1327, -0.1654, 0.1236), (0.0948, -0.179, 0.1442), (-0.0948, -0.179, 0.1442), (0.05516, -0.1888, 0.1545), (-0.05516, -0.1888, 0.1545), (0.0, -0.1829, -0.2523), (0.02413, -0.1829, -0.2369), (-0.02413, -0.1829, -0.2369), (0.02586, -0.1771, -0.2755), (-0.02586, -0.1771, -0.2755), (0.01379, -0.1732, -0.2909), (-0.01379, -0.1732, -0.2909), (0.0, -0.1712, -0.2935), (0.0, -0.1868, -0.06437), (0.0, -0.1849, -0.04635), (0.02241, -0.1849, -0.04892), (-0.02241, -0.1849, -0.04892), (0.02758, -0.1868, -0.07467), (-0.02758, -0.1868, -0.07467), (0.01896, -0.1849, -0.09527), (-0.01896, -0.1849, -0.09527), (0.08791, -0.1673, -0.01545), (-0.08791, -0.1673, -0.01545), (0.1362, -0.1557, 0.01802), (-0.1362, -0.1557, 0.01802), (0.1603, -0.1498, 0.06694), (-0.1603, -0.1498, 0.06694), (0.1637, -0.1635, 0.1236), (-0.1637, -0.1635, 0.1236), (0.1517, -0.181, 0.1365), (-0.1517, -0.181, 0.1365), (0.09653, -0.1985, 0.1802), (-0.09653, -0.1985, 0.1802), (0.06895, -0.2082, 0.2111), (-0.06895, -0.2082, 0.2111), (0.04482, -0.2121, 0.2034), (-0.04482, -0.2121, 0.2034), (0.02241, -0.2102, 0.1416), (-0.02241, -0.2102, 0.1416), (0.02758, -0.2024, -0.03347), (-0.02758, -0.2024, -0.03347), (0.04654, -0.1771, -0.1468), (-0.04654, -0.1771, -0.1468), (0.05516, -0.1712, -0.2317), (-0.05516, -0.1712, -0.2317), (0.0586, -0.1654, -0.2704), (-0.0586, -0.1654, -0.2704), (0.05171, -0.1576, -0.3012), (-0.05171, -0.1576, -0.3012), (0.0362, -0.1576, -0.3064), (-0.0362, -0.1576, -0.3064), (0.0, -0.1596, -0.3115), (0.0, -0.181, 0.01545), (0.0, -0.1907, 0.06952), (0.07239, -0.1849, 0.1571), (-0.07239, -0.1849, 0.1571), (0.0362, -0.1868, 0.04635), (-0.0362, -0.1868, 0.04635), (0.0293, -0.1888, 0.06952), (-0.0293, -0.1888, 0.06952), (0.02586, -0.1829, -0.2266), (-0.02586, -0.1829, -0.2266), (0.01724, -0.1868, -0.1468), (-0.01724, -0.1868, -0.1468), (0.0, -0.1868, -0.1468), (0.0, -0.1849, -0.1081), (0.02068, -0.1946, -0.09012), (-0.02068, -0.1946, -0.09012), (0.0293, -0.1985, -0.07467), (-0.0293, -0.1985, -0.07467), (0.02413, -0.1946, -0.04377), (-0.02413, -0.1946, -0.04377), (0.008618, -0.1946, -0.0412), (-0.008618, -0.1946, -0.0412), (0.0, -0.2063, -0.06694), (0.01034, -0.2024, -0.04892), (-0.01034, -0.2024, -0.04892), (0.02068, -0.2024, -0.0515), (-0.02068, -0.2024, -0.0515), (0.02413, -0.2063, -0.07467), (-0.02413, -0.2063, -0.07467), (0.01724, -0.2004, -0.08239), (-0.01724, -0.2004, -0.08239), (0.0, -0.2004, -0.09527), (0.05688, -0.1382, -0.103), (-0.05688, -0.1382, -0.103), (0.0362, -0.1771, -0.07982), (-0.0362, -0.1771, -0.07982), (0.03964, -0.1771, -0.103), (-0.03964, -0.1771, -0.103), (0.05171, -0.1382, -0.08239), (-0.05171, -0.1382, -0.08239), (0.0, -0.1712, -0.2884), (0.01034, -0.1712, -0.2858), (-0.01034, -0.1712, -0.2858), (0.02068, -0.1771, -0.2704), (-0.02068, -0.1771, -0.2704), (0.02068, -0.181, -0.2446), (-0.02068, -0.181, -0.2446), (0.0, -0.1635, -0.2575), (0.02068, -0.1654, -0.2472), (-0.02068, -0.1654, -0.2472), (0.02068, -0.1596, -0.2678), (-0.02068, -0.1596, -0.2678), (0.01034, -0.1576, -0.2806), (-0.01034, -0.1576, -0.2806), (0.0, -0.1576, -0.2832), (0.03792, -0.1946, 0.07209), (-0.03792, -0.1946, 0.07209), (0.04137, -0.1926, 0.0515), (-0.04137, -0.1926, 0.0515), (0.07412, -0.1888, 0.1416), (-0.07412, -0.1888, 0.1416), (0.06033, -0.1926, 0.139), (-0.06033, -0.1926, 0.139), (0.09308, -0.1926, 0.1313), (-0.09308, -0.1926, 0.1313), (0.1241, -0.1732, 0.1159), (-0.1241, -0.1732, 0.1159), (0.1293, -0.1712, 0.09527), (-0.1293, -0.1712, 0.09527), (0.1276, -0.1693, 0.06437), (-0.1276, -0.1693, 0.06437), (0.1051, -0.179, 0.03347), (-0.1051, -0.179, 0.03347), (0.08274, -0.1849, 0.0206), (-0.08274, -0.1849, 0.0206), (0.04999, -0.1946, 0.03605), (-0.04999, -0.1946, 0.03605), (0.03964, -0.1946, 0.09784), (-0.03964, -0.1946, 0.09784), (0.04654, -0.1946, 0.1236), (-0.04654, -0.1946, 0.1236), (0.05171, -0.1888, 0.1184), (-0.05171, -0.1888, 0.1184), (0.04309, -0.1888, 0.09784), (-0.04309, -0.1888, 0.09784), (0.05343, -0.1888, 0.0412), (-0.05343, -0.1888, 0.0412), (0.08274, -0.181, 0.02832), (-0.08274, -0.181, 0.02832), (0.1017, -0.1751, 0.03862), (-0.1017, -0.1751, 0.03862), (0.1207, -0.1673, 0.06952), (-0.1207, -0.1673, 0.06952), (0.1224, -0.1673, 0.09269), (-0.1224, -0.1673, 0.09269), (0.1172, -0.1693, 0.1107), (-0.1172, -0.1693, 0.1107), (0.09135, -0.1868, 0.1287), (-0.09135, -0.1868, 0.1287), (0.06205, -0.1907, 0.1313), (-0.06205, -0.1907, 0.1313), (0.07412, -0.1868, 0.1339), (-0.07412, -0.1868, 0.1339), (0.04482, -0.1868, 0.05664), (-0.04482, -0.1868, 0.05664), (0.04309, -0.1868, 0.07467), (-0.04309, -0.1868, 0.07467), (0.02413, -0.1518, 0.1519), (-0.02413, -0.1518, 0.1519), (0.04309, -0.1537, 0.2189), (-0.04309, -0.1537, 0.2189), (0.07412, -0.1479, 0.2266), (-0.07412, -0.1479, 0.2266), (0.1069, -0.1382, 0.1828), (-0.1069, -0.1382, 0.1828), (0.15, -0.1226, 0.1493), (-0.15, -0.1226, 0.1493), (0.1758, -0.1148, 0.1339), (-0.1758, -0.1148, 0.1339), (0.1706, -0.0934, 0.05407), (-0.1706, -0.0934, 0.05407), (0.1327, -0.1031, 0.0), (-0.1327, -0.1031, 0.0), (0.09653, -0.1168, -0.0309), (-0.09653, -0.1168, -0.0309), (0.0, -0.072, 0.2961), (0.0, 0.01946, 0.3244), (0.0, 0.1673, -0.06437), (0.0, -0.0467, -0.1519), (0.0, -0.1148, -0.3218), (0.0, -0.08562, -0.2652), (0.0, -0.07978, -0.188), (0.0, -0.07005, -0.1596), (0.1879, -0.01362, 0.07724), (-0.1879, -0.01362, 0.07724), (0.1896, 0.01168, 0.1056), (-0.1896, 0.01168, 0.1056), (0.1706, 0.109, 0.08754), (-0.1706, 0.109, 0.08754), (0.1017, 0.1751, 0.1442), (-0.1017, 0.1751, 0.1442), (0.162, -0.01751, -0.01545), (-0.162, -0.01751, -0.01545), (0.131, 0.04086, -0.0412), (-0.131, 0.04086, -0.0412), (0.1413, 0.107, -0.002575), (-0.1413, 0.107, -0.002575), (0.07412, 0.1654, 0.01802), (-0.07412, 0.1654, 0.01802), (0.05171, -0.1012, -0.1159), (-0.05171, -0.1012, -0.1159), (0.03964, -0.06421, -0.1365), (-0.03964, -0.06421, -0.1365), (0.06378, -0.09535, -0.2343), (-0.06378, -0.09535, -0.2343), (0.05516, -0.0973, -0.1648), (-0.05516, -0.0973, -0.1648), (0.07239, -0.09924, -0.3012), (-0.07239, -0.09924, -0.3012), (0.03103, -0.09146, -0.2498), (-0.03103, -0.09146, -0.2498), (0.02758, -0.08951, -0.1777), (-0.02758, -0.08951, -0.1777), (0.0362, -0.109, -0.3115), (-0.0362, -0.109, -0.3115), (0.04826, -0.107, -0.09269), (-0.04826, -0.107, -0.09269), (0.04654, -0.1168, -0.07467), (-0.04654, -0.1168, -0.07467), (0.04482, -0.1245, -0.05664), (-0.04482, -0.1245, -0.05664), (0.04654, -0.04086, -0.1287), (-0.04654, -0.04086, -0.1287), (0.0655, 0.06616, -0.103), (-0.0655, 0.06616, -0.103), (0.07584, 0.1343, -0.04892), (-0.07584, 0.1343, -0.04892), (0.09997, 0.09535, 0.2858), (-0.09997, 0.09535, 0.2858), (0.09997, 0.01751, 0.3064), (-0.09997, 0.01751, 0.3064), (0.09997, -0.05838, 0.2806), (-0.09997, -0.05838, 0.2806), (0.1017, -0.107, 0.1725), (-0.1017, -0.107, 0.1725), (0.1603, -0.08367, 0.1339), (-0.1603, -0.08367, 0.1339), (0.1396, -0.07005, 0.1493), (-0.1396, -0.07005, 0.1493), (0.1413, -0.01362, 0.2317), (-0.1413, -0.01362, 0.2317), (0.1758, -0.03113, 0.1854), (-0.1758, -0.03113, 0.1854), (0.1758, 0.02919, 0.2034), (-0.1758, 0.02919, 0.2034), (0.1413, 0.04865, 0.2472), (-0.1413, 0.04865, 0.2472), (0.1413, 0.1109, 0.224), (-0.1413, 0.1109, 0.224), (0.1758, 0.08951, 0.1777), (-0.1758, 0.08951, 0.1777), (0.1362, 0.1459, 0.1081), (-0.1362, 0.1459, 0.1081), (0.1069, 0.1362, 0.007724), (-0.1069, 0.1362, 0.007724), (0.181, 0.05059, 0.1081), (-0.181, 0.05059, 0.1081), (0.08963, -0.03697, -0.05664), (-0.08963, -0.03697, -0.05664), (0.0948, 0.05254, -0.06437), (-0.0948, 0.05254, -0.06437), (0.1965, 0.05838, 0.1339), (-0.1965, 0.05838, 0.1339), (0.1706, 0.03113, -0.04635), (-0.1706, 0.03113, -0.04635), (0.2292, 0.08173, -0.03347), (-0.2292, 0.08173, -0.03347), (0.2827, 0.107, 0.01802), (-0.2827, 0.107, 0.01802), (0.2982, 0.1051, 0.1056), (-0.2982, 0.1051, 0.1056), (0.2723, 0.1051, 0.1674), (-0.2723, 0.1051, 0.1674), (0.2258, 0.07784, 0.1571), (-0.2258, 0.07784, 0.1571), (0.2241, 0.072, 0.1365), (-0.2241, 0.072, 0.1365), (0.262, 0.0973, 0.1442), (-0.262, 0.0973, 0.1442), (0.2792, 0.1012, 0.09527), (-0.2792, 0.1012, 0.09527), (0.2672, 0.1012, 0.02575), (-0.2672, 0.1012, 0.02575), (0.2275, 0.07589, -0.01287), (-0.2275, 0.07589, -0.01287), (0.1827, 0.03308, -0.02317), (-0.1827, 0.03308, -0.02317), (0.2034, 0.05449, 0.1184), (-0.2034, 0.05449, 0.1184), (0.2086, 0.072, 0.1004), (-0.2086, 0.072, 0.1004), (0.1948, 0.05254, -0.007724), (-0.1948, 0.05254, -0.007724), (0.2292, 0.09146, 0.0), (-0.2292, 0.09146, 0.0), (0.262, 0.1109, 0.0309), (-0.262, 0.1109, 0.0309), (0.2723, 0.1109, 0.08239), (-0.2723, 0.1109, 0.08239), (0.2586, 0.109, 0.1184), (-0.2586, 0.109, 0.1184), (0.2258, 0.08951, 0.1133), (-0.2258, 0.08951, 0.1133), (0.1862, 0.05254, 0.09527), (-0.1862, 0.05254, 0.09527), (0.1844, 0.06811, 0.05664), (-0.1844, 0.06811, 0.05664), (0.1672, 0.06811, 0.0309), (-0.1672, 0.06811, 0.0309), (0.181, 0.06811, 0.02832), (-0.181, 0.06811, 0.02832), (0.1862, 0.06811, 0.00515), (-0.1862, 0.06811, 0.00515), (0.1793, 0.06811, -0.00515), (-0.1793, 0.06811, -0.00515), (0.1603, 0.01751, 0.0), (-0.1603, 0.01751, 0.0), (0.1586, 0.04281, -0.007724), (-0.1586, 0.04281, -0.007724), (0.1586, 0.0467, 0.01287), (-0.1586, 0.0467, 0.01287), (0.1758, 0.05254, 0.06694), (-0.1758, 0.05254, 0.06694), (0.1965, 0.06616, 0.07982), (-0.1965, 0.06616, 0.07982), (0.1965, 0.07978, 0.07724), (-0.1965, 0.07978, 0.07724), (0.1793, 0.07978, -0.00515), (-0.1793, 0.07978, -0.00515), (0.1879, 0.07978, 0.00515), (-0.1879, 0.07978, 0.00515), (0.1827, 0.07978, 0.02575), (-0.1827, 0.07978, 0.02575), (0.1689, 0.07978, 0.0309), (-0.1689, 0.07978, 0.0309), (0.1862, 0.07978, 0.05664), (-0.1862, 0.07978, 0.05664), (0.2292, 0.1031, 0.1081), (-0.2292, 0.1031, 0.1081), (0.262, 0.1206, 0.1133), (-0.262, 0.1206, 0.1133), (0.2775, 0.1226, 0.07982), (-0.2775, 0.1226, 0.07982), (0.2672, 0.1206, 0.02832), (-0.2672, 0.1206, 0.02832), (0.231, 0.1051, 0.0), (-0.231, 0.1051, 0.0), (0.1948, 0.06616, -0.00515), (-0.1948, 0.06616, -0.00515), (0.2103, 0.08562, 0.09527), (-0.2103, 0.08562, 0.09527), (0.1965, 0.08173, 0.03605), (-0.1965, 0.08173, 0.03605), (0.2068, 0.08367, 0.0206), (-0.2068, 0.08367, 0.0206), (0.2206, 0.09146, 0.0412), (-0.2206, 0.09146, 0.0412), (0.212, 0.08757, 0.05664), (-0.212, 0.08757, 0.05664), (0.2241, 0.0934, 0.07724), (-0.2241, 0.0934, 0.07724), (0.2327, 0.09535, 0.06179), (-0.2327, 0.09535, 0.06179), (0.2448, 0.0973, 0.06952), (-0.2448, 0.0973, 0.06952), (0.2396, 0.0973, 0.09012), (-0.2396, 0.0973, 0.09012), (0.2258, 0.1206, 0.1442), (-0.2258, 0.1206, 0.1442), (0.2758, 0.1362, 0.1545), (-0.2758, 0.1362, 0.1545), (0.3016, 0.1245, 0.09784), (-0.3016, 0.1245, 0.09784), (0.2896, 0.1323, 0.01802), (-0.2896, 0.1323, 0.01802), (0.2292, 0.1226, -0.02832), (-0.2292, 0.1226, -0.02832), (0.1741, 0.08173, -0.0412), (-0.1741, 0.08173, -0.0412), (0.1896, 0.09535, 0.1262), (-0.1896, 0.09535, 0.1262)], [], [(46, 0, 2, 44), (3, 1, 47, 45), (44, 2, 4, 42), (5, 3, 45, 43), (2, 8, 6, 4), (7, 9, 3, 5), (0, 10, 8, 2), (9, 11, 1, 3), (10, 12, 14, 8), (15, 13, 11, 9), (8, 14, 16, 6), (17, 15, 9, 7), (14, 20, 18, 16), (19, 21, 15, 17), (12, 22, 20, 14), (21, 23, 13, 15), (22, 24, 26, 20), (27, 25, 23, 21), (20, 26, 28, 18), (29, 27, 21, 19), (26, 32, 30, 28), (31, 33, 27, 29), (24, 34, 32, 26), (33, 35, 25, 27), (34, 36, 38, 32), (39, 37, 35, 33), (32, 38, 40, 30), (41, 39, 33, 31), (38, 44, 42, 40), (43, 45, 39, 41), (36, 46, 44, 38), (45, 47, 37, 39), (46, 36, 50, 48), (51, 37, 47, 49), (36, 34, 52, 50), (53, 35, 37, 51), (34, 24, 54, 52), (55, 25, 35, 53), (24, 22, 56, 54), (57, 23, 25, 55), (22, 12, 58, 56), (59, 13, 23, 57), (12, 10, 62, 58), (63, 11, 13, 59), (10, 0, 64, 62), (65, 1, 11, 63), (0, 46, 48, 64), (49, 47, 1, 65), (60, 64, 48), (49, 65, 61), (62, 64, 60), (61, 65, 63), (60, 58, 62), (63, 59, 61), (60, 56, 58), (59, 57, 61), (60, 54, 56), (57, 55, 61), (60, 52, 54), (55, 53, 61), (60, 50, 52), (53, 51, 61), (60, 48, 50), (51, 49, 61), (88, 173, 175, 90), (175, 174, 89, 90), (86, 171, 173, 88), (174, 172, 87, 89), (84, 169, 171, 86), (172, 170, 85, 87), (82, 167, 169, 84), (170, 168, 83, 85), (80, 165, 167, 82), (168, 166, 81, 83), (78, 91, 145, 163), (146, 92, 79, 164), (91, 93, 147, 145), (148, 94, 92, 146), (93, 95, 149, 147), (150, 96, 94, 148), (95, 97, 151, 149), (152, 98, 96, 150), (97, 99, 153, 151), (154, 100, 98, 152), (99, 101, 155, 153), (156, 102, 100, 154), (101, 103, 157, 155), (158, 104, 102, 156), (103, 105, 159, 157), (160, 106, 104, 158), (105, 107, 161, 159), (162, 108, 106, 160), (107, 66, 67, 161), (67, 66, 108, 162), (109, 127, 159, 161), (160, 128, 110, 162), (127, 178, 157, 159), (158, 179, 128, 160), (125, 155, 157, 178), (158, 156, 126, 179), (123, 153, 155, 125), (156, 154, 124, 126), (121, 151, 153, 123), (154, 152, 122, 124), (119, 149, 151, 121), (152, 150, 120, 122), (117, 147, 149, 119), (150, 148, 118, 120), (115, 145, 147, 117), (148, 146, 116, 118), (113, 163, 145, 115), (146, 164, 114, 116), (113, 180, 176, 163), (176, 181, 114, 164), (109, 161, 67, 111), (67, 162, 110, 112), (111, 67, 177, 182), (177, 67, 112, 183), (176, 180, 182, 177), (183, 181, 176, 177), (134, 136, 175, 173), (175, 136, 135, 174), (132, 134, 173, 171), (174, 135, 133, 172), (130, 132, 171, 169), (172, 133, 131, 170), (165, 186, 184, 167), (185, 187, 166, 168), (130, 169, 167, 184), (168, 170, 131, 185), (143, 189, 188, 186), (188, 189, 144, 187), (184, 186, 188, 68), (188, 187, 185, 68), (129, 130, 184, 68), (185, 131, 129, 68), (141, 192, 190, 143), (191, 193, 142, 144), (139, 194, 192, 141), (193, 195, 140, 142), (138, 196, 194, 139), (195, 197, 138, 140), (137, 70, 196, 138), (197, 70, 137, 138), (189, 143, 190, 69), (191, 144, 189, 69), (69, 190, 205, 207), (206, 191, 69, 207), (70, 198, 199, 196), (200, 198, 70, 197), (196, 199, 201, 194), (202, 200, 197, 195), (194, 201, 203, 192), (204, 202, 195, 193), (192, 203, 205, 190), (206, 204, 193, 191), (198, 203, 201, 199), (202, 204, 198, 200), (198, 207, 205, 203), (206, 207, 198, 204), (138, 139, 163, 176), (164, 140, 138, 176), (139, 141, 210, 163), (211, 142, 140, 164), (141, 143, 212, 210), (213, 144, 142, 211), (143, 186, 165, 212), (166, 187, 144, 213), (80, 208, 212, 165), (213, 209, 81, 166), (208, 214, 210, 212), (211, 215, 209, 213), (78, 163, 210, 214), (211, 164, 79, 215), (130, 129, 71, 221), (71, 129, 131, 222), (132, 130, 221, 219), (222, 131, 133, 220), (134, 132, 219, 217), (220, 133, 135, 218), (136, 134, 217, 216), (218, 135, 136, 216), (216, 217, 228, 230), (229, 218, 216, 230), (217, 219, 226, 228), (227, 220, 218, 229), (219, 221, 224, 226), (225, 222, 220, 227), (221, 71, 223, 224), (223, 71, 222, 225), (223, 230, 228, 224), (229, 230, 223, 225), (224, 228, 226), (227, 229, 225), (182, 180, 233, 231), (234, 181, 183, 232), (111, 182, 231, 253), (232, 183, 112, 254), (109, 111, 253, 255), (254, 112, 110, 256), (180, 113, 251, 233), (252, 114, 181, 234), (113, 115, 249, 251), (250, 116, 114, 252), (115, 117, 247, 249), (248, 118, 116, 250), (117, 119, 245, 247), (246, 120, 118, 248), (119, 121, 243, 245), (244, 122, 120, 246), (121, 123, 241, 243), (242, 124, 122, 244), (123, 125, 239, 241), (240, 126, 124, 242), (125, 178, 235, 239), (236, 179, 126, 240), (178, 127, 237, 235), (238, 128, 179, 236), (127, 109, 255, 237), (256, 110, 128, 238), (237, 255, 257, 275), (258, 256, 238, 276), (235, 237, 275, 277), (276, 238, 236, 278), (239, 235, 277, 273), (278, 236, 240, 274), (241, 239, 273, 271), (274, 240, 242, 272), (243, 241, 271, 269), (272, 242, 244, 270), (245, 243, 269, 267), (270, 244, 246, 268), (247, 245, 267, 265), (268, 246, 248, 266), (249, 247, 265, 263), (266, 248, 250, 264), (251, 249, 263, 261), (264, 250, 252, 262), (233, 251, 261, 279), (262, 252, 234, 280), (255, 253, 259, 257), (260, 254, 256, 258), (253, 231, 281, 259), (282, 232, 254, 260), (231, 233, 279, 281), (280, 234, 232, 282), (66, 107, 283, 72), (284, 108, 66, 72), (107, 105, 285, 283), (286, 106, 108, 284), (105, 103, 287, 285), (288, 104, 106, 286), (103, 101, 289, 287), (290, 102, 104, 288), (101, 99, 291, 289), (292, 100, 102, 290), (99, 97, 293, 291), (294, 98, 100, 292), (97, 95, 295, 293), (296, 96, 98, 294), (95, 93, 297, 295), (298, 94, 96, 296), (93, 91, 299, 297), (300, 92, 94, 298), (307, 308, 327, 337), (328, 308, 307, 338), (306, 307, 337, 335), (338, 307, 306, 336), (305, 306, 335, 339), (336, 306, 305, 340), (88, 90, 305, 339), (305, 90, 89, 340), (86, 88, 339, 333), (340, 89, 87, 334), (84, 86, 333, 329), (334, 87, 85, 330), (82, 84, 329, 331), (330, 85, 83, 332), (329, 335, 337, 331), (338, 336, 330, 332), (329, 333, 339, 335), (340, 334, 330, 336), (325, 331, 337, 327), (338, 332, 326, 328), (80, 82, 331, 325), (332, 83, 81, 326), (208, 341, 343, 214), (344, 342, 209, 215), (80, 325, 341, 208), (342, 326, 81, 209), (78, 214, 343, 345), (344, 215, 79, 346), (78, 345, 299, 91), (300, 346, 79, 92), (76, 323, 351, 303), (352, 324, 76, 303), (303, 351, 349, 77), (350, 352, 303, 77), (77, 349, 347, 304), (348, 350, 77, 304), (304, 347, 327, 308), (328, 348, 304, 308), (325, 327, 347, 341), (348, 328, 326, 342), (295, 297, 317, 309), (318, 298, 296, 310), (75, 315, 323, 76), (324, 316, 75, 76), (301, 357, 355, 302), (356, 358, 301, 302), (302, 355, 353, 74), (354, 356, 302, 74), (74, 353, 315, 75), (316, 354, 74, 75), (291, 293, 361, 363), (362, 294, 292, 364), (363, 361, 367, 365), (368, 362, 364, 366), (365, 367, 369, 371), (370, 368, 366, 372), (371, 369, 375, 373), (376, 370, 372, 374), (313, 377, 373, 375), (374, 378, 314, 376), (315, 353, 373, 377), (374, 354, 316, 378), (353, 355, 371, 373), (372, 356, 354, 374), (355, 357, 365, 371), (366, 358, 356, 372), (357, 359, 363, 365), (364, 360, 358, 366), (289, 291, 363, 359), (364, 292, 290, 360), (73, 359, 357, 301), (358, 360, 73, 301), (283, 285, 287, 289), (288, 286, 284, 290), (283, 289, 359, 73), (360, 290, 284, 73), (72, 283, 73), (73, 284, 72), (293, 295, 309, 361), (310, 296, 294, 362), (309, 311, 367, 361), (368, 312, 310, 362), (311, 381, 369, 367), (370, 382, 312, 368), (313, 375, 369, 381), (370, 376, 314, 382), (347, 349, 385, 383), (386, 350, 348, 384), (317, 383, 385, 319), (386, 384, 318, 320), (297, 299, 383, 317), (384, 300, 298, 318), (299, 343, 341, 383), (342, 344, 300, 384), (341, 347, 383), (384, 348, 342), (299, 345, 343), (344, 346, 300), (313, 321, 379, 377), (380, 322, 314, 378), (315, 377, 379, 323), (380, 378, 316, 324), (319, 385, 379, 321), (380, 386, 320, 322), (349, 351, 379, 385), (380, 352, 350, 386), (323, 379, 351), (352, 380, 324), (399, 387, 413, 401), (414, 388, 400, 402), (399, 401, 403, 397), (404, 402, 400, 398), (397, 403, 405, 395), (406, 404, 398, 396), (395, 405, 407, 393), (408, 406, 396, 394), (393, 407, 409, 391), (410, 408, 394, 392), (391, 409, 411, 389), (412, 410, 392, 390), (409, 419, 417, 411), (418, 420, 410, 412), (407, 421, 419, 409), (420, 422, 408, 410), (405, 423, 421, 407), (422, 424, 406, 408), (403, 425, 423, 405), (424, 426, 404, 406), (401, 427, 425, 403), (426, 428, 402, 404), (401, 413, 415, 427), (416, 414, 402, 428), (317, 319, 443, 441), (444, 320, 318, 442), (319, 389, 411, 443), (412, 390, 320, 444), (309, 317, 441, 311), (442, 318, 310, 312), (381, 429, 413, 387), (414, 430, 382, 388), (411, 417, 439, 443), (440, 418, 412, 444), (437, 445, 443, 439), (444, 446, 438, 440), (433, 445, 437, 435), (438, 446, 434, 436), (431, 447, 445, 433), (446, 448, 432, 434), (429, 447, 431, 449), (432, 448, 430, 450), (413, 429, 449, 415), (450, 430, 414, 416), (311, 447, 429, 381), (430, 448, 312, 382), (311, 441, 445, 447), (446, 442, 312, 448), (441, 443, 445), (446, 444, 442), (415, 449, 451, 475), (452, 450, 416, 476), (449, 431, 461, 451), (462, 432, 450, 452), (431, 433, 459, 461), (460, 434, 432, 462), (433, 435, 457, 459), (458, 436, 434, 460), (435, 437, 455, 457), (456, 438, 436, 458), (437, 439, 453, 455), (454, 440, 438, 456), (439, 417, 473, 453), (474, 418, 440, 454), (427, 415, 475, 463), (476, 416, 428, 464), (425, 427, 463, 465), (464, 428, 426, 466), (423, 425, 465, 467), (466, 426, 424, 468), (421, 423, 467, 469), (468, 424, 422, 470), (419, 421, 469, 471), (470, 422, 420, 472), (417, 419, 471, 473), (472, 420, 418, 474), (457, 455, 479, 477), (480, 456, 458, 478), (477, 479, 481, 483), (482, 480, 478, 484), (483, 481, 487, 485), (488, 482, 484, 486), (485, 487, 489, 491), (490, 488, 486, 492), (463, 475, 485, 491), (486, 476, 464, 492), (451, 483, 485, 475), (486, 484, 452, 476), (451, 461, 477, 483), (478, 462, 452, 484), (457, 477, 461, 459), (462, 478, 458, 460), (453, 473, 479, 455), (480, 474, 454, 456), (471, 481, 479, 473), (480, 482, 472, 474), (469, 487, 481, 471), (482, 488, 470, 472), (467, 489, 487, 469), (488, 490, 468, 470), (465, 491, 489, 467), (490, 492, 466, 468), (463, 491, 465), (466, 492, 464), (391, 389, 503, 501), (504, 390, 392, 502), (393, 391, 501, 499), (502, 392, 394, 500), (395, 393, 499, 497), (500, 394, 396, 498), (397, 395, 497, 495), (498, 396, 398, 496), (399, 397, 495, 493), (496, 398, 400, 494), (387, 399, 493, 505), (494, 400, 388, 506), (493, 501, 503, 505), (504, 502, 494, 506), (493, 495, 499, 501), (500, 496, 494, 502), (495, 497, 499), (500, 498, 496), (313, 381, 387, 505), (388, 382, 314, 506), (313, 505, 503, 321), (504, 506, 314, 322), (319, 321, 503, 389), (504, 322, 320, 390)])
_uv = me_suzanne_001.uv_layers.new(name='UVMap')
_uv.uv.foreach_set('vector', [0.8432, 0.5889, 0.8337, 0.6119, 0.7942, 0.6119, 0.8153, 0.5609, 0.8663, 0.9374, 0.8663, 0.898, 0.8894, 0.8884, 0.9173, 0.9163, 0.8153, 0.5609, 0.7942, 0.6119, 0.7465, 0.6119, 0.7816, 0.5272, 0.8663, 0.9851, 0.8663, 0.9374, 0.9173, 0.9163, 0.951, 0.95, 0.7942, 0.6119, 0.8153, 0.6629, 0.7816, 0.6966, 0.7465, 0.6119, 0.7816, 0.95, 0.8153, 0.9163, 0.8663, 0.9374, 0.8663, 0.9851, 0.8337, 0.6119, 0.8432, 0.635, 0.8153, 0.6629, 0.7942, 0.6119, 0.8153, 0.9163, 0.8432, 0.8884, 0.8663, 0.898, 0.8663, 0.9374, 0.8432, 0.635, 0.8663, 0.6445, 0.8663, 0.684, 0.8153, 0.6629, 0.7942, 0.8653, 0.8337, 0.8653, 0.8432, 0.8884, 0.8153, 0.9163, 0.8153, 0.6629, 0.8663, 0.684, 0.8663, 0.7317, 0.7816, 0.6966, 0.7465, 0.8653, 0.7942, 0.8653, 0.8153, 0.9163, 0.7816, 0.95, 0.8663, 0.684, 0.9173, 0.6629, 0.951, 0.6966, 0.8663, 0.7317, 0.7816, 0.7807, 0.8153, 0.8144, 0.7942, 0.8653, 0.7465, 0.8653, 0.8663, 0.6445, 0.8894, 0.635, 0.9173, 0.6629, 0.8663, 0.684, 0.8153, 0.8144, 0.8432, 0.8423, 0.8337, 0.8653, 0.7942, 0.8653, 0.8894, 0.635, 0.8989, 0.6119, 0.9384, 0.6119, 0.9173, 0.6629, 0.8663, 0.7932, 0.8663, 0.8327, 0.8432, 0.8423, 0.8153, 0.8144, 0.9173, 0.6629, 0.9384, 0.6119, 0.9861, 0.6119, 0.951, 0.6966, 0.8663, 0.7456, 0.8663, 0.7932, 0.8153, 0.8144, 0.7816, 0.7807, 0.9384, 0.6119, 0.9173, 0.5609, 0.951, 0.5272, 0.9861, 0.6119, 0.951, 0.7807, 0.9173, 0.8144, 0.8663, 0.7932, 0.8663, 0.7456, 0.8989, 0.6119, 0.8894, 0.5889, 0.9173, 0.5609, 0.9384, 0.6119, 0.9173, 0.8144, 0.8894, 0.8423, 0.8663, 0.8327, 0.8663, 0.7932, 0.8894, 0.5889, 0.8663, 0.5793, 0.8663, 0.5398, 0.9173, 0.5609, 0.9384, 0.8653, 0.8989, 0.8653, 0.8894, 0.8423, 0.9173, 0.8144, 0.9173, 0.5609, 0.8663, 0.5398, 0.8663, 0.4922, 0.951, 0.5272, 0.9861, 0.8653, 0.9384, 0.8653, 0.9173, 0.8144, 0.951, 0.7807, 0.8663, 0.5398, 0.8153, 0.5609, 0.7816, 0.5272, 0.8663, 0.4922, 0.951, 0.95, 0.9173, 0.9163, 0.9384, 0.8653, 0.9861, 0.8653, 0.8663, 0.5793, 0.8432, 0.5889, 0.8153, 0.5609, 0.8663, 0.5398, 0.9173, 0.9163, 0.8894, 0.8884, 0.8989, 0.8653, 0.9384, 0.8653, 0.8432, 0.5889, 0.8663, 0.5793, 0.8663, 0.5855, 0.8476, 0.5932, 0.8928, 0.8653, 0.8989, 0.8653, 0.8894, 0.8884, 0.885, 0.8841, 0.8663, 0.5793, 0.8894, 0.5889, 0.885, 0.5932, 0.8663, 0.5855, 0.885, 0.8466, 0.8894, 0.8423, 0.8989, 0.8653, 0.8928, 0.8653, 0.8894, 0.5889, 0.8989, 0.6119, 0.8928, 0.6119, 0.885, 0.5932, 0.8663, 0.8389, 0.8663, 0.8327, 0.8894, 0.8423, 0.885, 0.8466, 0.8989, 0.6119, 0.8894, 0.635, 0.885, 0.6306, 0.8928, 0.6119, 0.8476, 0.8466, 0.8432, 0.8423, 0.8663, 0.8327, 0.8663, 0.8389, 0.8894, 0.635, 0.8663, 0.6445, 0.8663, 0.6384, 0.885, 0.6306, 0.8398, 0.8653, 0.8337, 0.8653, 0.8432, 0.8423, 0.8476, 0.8466, 0.8663, 0.6445, 0.8432, 0.635, 0.8476, 0.6306, 0.8663, 0.6384, 0.8476, 0.8841, 0.8432, 0.8884, 0.8337, 0.8653, 0.8398, 0.8653, 0.8432, 0.635, 0.8337, 0.6119, 0.8398, 0.6119, 0.8476, 0.6306, 0.8663, 0.8918, 0.8663, 0.898, 0.8432, 0.8884, 0.8476, 0.8841, 0.8337, 0.6119, 0.8432, 0.5889, 0.8476, 0.5932, 0.8398, 0.6119, 0.885, 0.8841, 0.8894, 0.8884, 0.8663, 0.898, 0.8663, 0.8918, 0.8663, 0.6119, 0.8398, 0.6119, 0.8476, 0.5932, 0.885, 0.8841, 0.8663, 0.8918, 0.8663, 0.8653, 0.8476, 0.6306, 0.8398, 0.6119, 0.8663, 0.6119, 0.8663, 0.8653, 0.8663, 0.8918, 0.8476, 0.8841, 0.8663, 0.6119, 0.8663, 0.6384, 0.8476, 0.6306, 0.8476, 0.8841, 0.8398, 0.8653, 0.8663, 0.8653, 0.8663, 0.6119, 0.885, 0.6306, 0.8663, 0.6384, 0.8398, 0.8653, 0.8476, 0.8466, 0.8663, 0.8653, 0.8663, 0.6119, 0.8928, 0.6119, 0.885, 0.6306, 0.8476, 0.8466, 0.8663, 0.8389, 0.8663, 0.8653, 0.8663, 0.6119, 0.885, 0.5932, 0.8928, 0.6119, 0.8663, 0.8389, 0.885, 0.8466, 0.8663, 0.8653, 0.8663, 0.6119, 0.8663, 0.5855, 0.885, 0.5932, 0.885, 0.8466, 0.8928, 0.8653, 0.8663, 0.8653, 0.8663, 0.6119, 0.8476, 0.5932, 0.8663, 0.5855, 0.8928, 0.8653, 0.885, 0.8841, 0.8663, 0.8653, 0.5207, 0.0605, 0.517, 0.06849, 0.5, 0.06453, 0.5, 0.05441, 0.5, 0.06453, 0.483, 0.06849, 0.4793, 0.0605, 0.5, 0.05441, 0.5305, 0.06506, 0.5226, 0.07068, 0.517, 0.06849, 0.5207, 0.0605, 0.483, 0.06849, 0.4774, 0.07068, 0.4695, 0.06506, 0.4793, 0.0605, 0.5329, 0.06782, 0.5263, 0.07942, 0.5226, 0.07068, 0.5305, 0.06506, 0.4774, 0.07068, 0.4737, 0.07942, 0.4671, 0.06782, 0.4695, 0.06506, 0.5447, 0.08302, 0.5292, 0.0911, 0.5263, 0.07942, 0.5329, 0.06782, 0.4737, 0.07942, 0.4708, 0.0911, 0.4553, 0.08302, 0.4671, 0.06782, 0.5656, 0.1155, 0.5375, 0.1278, 0.5292, 0.0911, 0.5447, 0.08302, 0.4708, 0.0911, 0.4625, 0.1278, 0.4344, 0.1155, 0.4553, 0.08302, 0.5869, 0.172, 0.6266, 0.2082, 0.6005, 0.2383, 0.5359, 0.2156, 0.3995, 0.2383, 0.3734, 0.2082, 0.4131, 0.172, 0.4641, 0.2156, 0.6266, 0.2082, 0.6509, 0.2403, 0.637, 0.2612, 0.6005, 0.2383, 0.363, 0.2612, 0.3491, 0.2403, 0.3734, 0.2082, 0.3995, 0.2383, 0.6509, 0.2403, 0.6895, 0.2688, 0.6559, 0.2844, 0.637, 0.2612, 0.3441, 0.2844, 0.3105, 0.2688, 0.3491, 0.2403, 0.363, 0.2612, 0.6895, 0.2688, 0.6845, 0.3178, 0.6595, 0.3132, 0.6559, 0.2844, 0.3405, 0.3132, 0.3155, 0.3178, 0.3105, 0.2688, 0.3441, 0.2844, 0.6845, 0.3178, 0.6714, 0.3347, 0.6491, 0.3224, 0.6595, 0.3132, 0.3509, 0.3224, 0.3286, 0.3347, 0.3155, 0.3178, 0.3405, 0.3132, 0.6714, 0.3347, 0.6368, 0.3707, 0.6136, 0.3531, 0.6491, 0.3224, 0.3864, 0.3531, 0.3632, 0.3707, 0.3286, 0.3347, 0.3509, 0.3224, 0.6368, 0.3707, 0.6023, 0.3956, 0.5942, 0.3713, 0.6136, 0.3531, 0.4058, 0.3713, 0.3977, 0.3956, 0.3632, 0.3707, 0.3864, 0.3531, 0.6023, 0.3956, 0.581, 0.3985, 0.5774, 0.3733, 0.5942, 0.3713, 0.4226, 0.3733, 0.419, 0.3985, 0.3977, 0.3956, 0.4058, 0.3713, 0.581, 0.3985, 0.532, 0.3874, 0.5398, 0.3543, 0.5774, 0.3733, 0.4602, 0.3543, 0.468, 0.3874, 0.419, 0.3985, 0.4226, 0.3733, 0.532, 0.3874, 0.5, 0.3829, 0.5, 0.3404, 0.5398, 0.3543, 0.5, 0.3404, 0.5, 0.3829, 0.468, 0.3874, 0.4602, 0.3543, 0.5591, 0.3343, 0.5791, 0.3356, 0.5774, 0.3733, 0.5398, 0.3543, 0.4226, 0.3733, 0.4209, 0.3356, 0.4409, 0.3343, 0.4602, 0.3543, 0.5791, 0.3356, 0.5921, 0.3329, 0.5942, 0.3713, 0.5774, 0.3733, 0.4058, 0.3713, 0.4079, 0.3329, 0.4209, 0.3356, 0.4226, 0.3733, 0.6062, 0.3255, 0.6136, 0.3531, 0.5942, 0.3713, 0.5921, 0.3329, 0.4058, 0.3713, 0.3864, 0.3531, 0.3938, 0.3255, 0.4079, 0.3329, 0.6283, 0.3116, 0.6491, 0.3224, 0.6136, 0.3531, 0.6062, 0.3255, 0.3864, 0.3531, 0.3509, 0.3224, 0.3717, 0.3116, 0.3938, 0.3255, 0.6356, 0.3005, 0.6595, 0.3132, 0.6491, 0.3224, 0.6283, 0.3116, 0.3509, 0.3224, 0.3405, 0.3132, 0.3644, 0.3005, 0.3717, 0.3116, 0.6315, 0.2839, 0.6559, 0.2844, 0.6595, 0.3132, 0.6356, 0.3005, 0.3405, 0.3132, 0.3441, 0.2844, 0.3685, 0.2839, 0.3644, 0.3005, 0.6113, 0.2644, 0.637, 0.2612, 0.6559, 0.2844, 0.6315, 0.2839, 0.3441, 0.2844, 0.363, 0.2612, 0.3887, 0.2644, 0.3685, 0.2839, 0.5924, 0.2549, 0.6005, 0.2383, 0.637, 0.2612, 0.6113, 0.2644, 0.363, 0.2612, 0.3995, 0.2383, 0.4076, 0.2549, 0.3887, 0.2644, 0.5597, 0.2677, 0.5359, 0.2156, 0.6005, 0.2383, 0.5924, 0.2549, 0.3995, 0.2383, 0.4641, 0.2156, 0.4403, 0.2677, 0.4076, 0.2549, 0.5597, 0.2677, 0.5509, 0.2778, 0.5, 0.2524, 0.5359, 0.2156, 0.5, 0.2524, 0.4491, 0.2778, 0.4403, 0.2677, 0.4641, 0.2156, 0.5591, 0.3343, 0.5398, 0.3543, 0.5, 0.3404, 0.544, 0.3145, 0.5, 0.3404, 0.4602, 0.3543, 0.4409, 0.3343, 0.456, 0.3145, 0.544, 0.3145, 0.5, 0.3404, 0.5, 0.2957, 0.5436, 0.2934, 0.5, 0.2957, 0.5, 0.3404, 0.456, 0.3145, 0.4564, 0.2934, 0.5, 0.2524, 0.5509, 0.2778, 0.5436, 0.2934, 0.5, 0.2957, 0.4564, 0.2934, 0.4491, 0.2778, 0.5, 0.2524, 0.5, 0.2957, 0.5068, 0.07538, 0.5, 0.0735, 0.5, 0.06453, 0.517, 0.06849, 0.5, 0.06453, 0.5, 0.0735, 0.4932, 0.07538, 0.483, 0.06849, 0.5118, 0.08063, 0.5068, 0.07538, 0.517, 0.06849, 0.5226, 0.07068, 0.483, 0.06849, 0.4932, 0.07538, 0.4882, 0.08063, 0.4774, 0.07068, 0.5122, 0.09346, 0.5118, 0.08063, 0.5226, 0.07068, 0.5263, 0.07942, 0.4774, 0.07068, 0.4882, 0.08063, 0.4878, 0.09346, 0.4737, 0.07942, 0.5375, 0.1278, 0.5143, 0.1334, 0.5139, 0.09719, 0.5292, 0.0911, 0.4861, 0.09719, 0.4857, 0.1334, 0.4625, 0.1278, 0.4708, 0.0911, 0.5122, 0.09346, 0.5263, 0.07942, 0.5292, 0.0911, 0.5139, 0.09719, 0.4708, 0.0911, 0.4737, 0.07942, 0.4878, 0.09346, 0.4861, 0.09719, 0.5202, 0.1646, 0.5, 0.1579, 0.5, 0.1344, 0.5143, 0.1334, 0.5, 0.1344, 0.5, 0.1579, 0.4798, 0.1646, 0.4857, 0.1334, 0.5139, 0.09719, 0.5143, 0.1334, 0.5, 0.1344, 0.5, 0.1001, 0.5, 0.1344, 0.4857, 0.1334, 0.4861, 0.09719, 0.5, 0.1001, 0.5, 0.09135, 0.5122, 0.09346, 0.5139, 0.09719, 0.5, 0.1001, 0.4861, 0.09719, 0.4878, 0.09346, 0.5, 0.09135, 0.5, 0.1001, 0.5303, 0.1802, 0.5219, 0.1816, 0.5177, 0.1724, 0.5202, 0.1646, 0.4823, 0.1724, 0.4781, 0.1816, 0.4697, 0.1802, 0.4798, 0.1646, 0.5237, 0.1988, 0.519, 0.1947, 0.5219, 0.1816, 0.5303, 0.1802, 0.4781, 0.1816, 0.481, 0.1947, 0.4763, 0.1988, 0.4697, 0.1802, 0.5, 0.2039, 0.5082, 0.1973, 0.519, 0.1947, 0.5237, 0.1988, 0.481, 0.1947, 0.4918, 0.1973, 0.5, 0.2039, 0.4763, 0.1988, 0.5, 0.1973, 0.5, 0.1922, 0.5082, 0.1973, 0.5, 0.2039, 0.4918, 0.1973, 0.5, 0.1922, 0.5, 0.1973, 0.5, 0.2039, 0.5, 0.1579, 0.5202, 0.1646, 0.5177, 0.1724, 0.5, 0.1652, 0.4823, 0.1724, 0.4798, 0.1646, 0.5, 0.1579, 0.5, 0.1652, 0.5, 0.1652, 0.5177, 0.1724, 0.5135, 0.1769, 0.5, 0.1717, 0.4865, 0.1769, 0.4823, 0.1724, 0.5, 0.1652, 0.5, 0.1717, 0.5, 0.1922, 0.5, 0.1862, 0.5088, 0.1924, 0.5082, 0.1973, 0.4912, 0.1924, 0.5, 0.1862, 0.5, 0.1922, 0.4918, 0.1973, 0.5082, 0.1973, 0.5088, 0.1924, 0.5152, 0.1907, 0.519, 0.1947, 0.4848, 0.1907, 0.4912, 0.1924, 0.4918, 0.1973, 0.481, 0.1947, 0.519, 0.1947, 0.5152, 0.1907, 0.5169, 0.1819, 0.5219, 0.1816, 0.4831, 0.1819, 0.4848, 0.1907, 0.481, 0.1947, 0.4781, 0.1816, 0.5219, 0.1816, 0.5169, 0.1819, 0.5135, 0.1769, 0.5177, 0.1724, 0.4865, 0.1769, 0.4831, 0.1819, 0.4781, 0.1816, 0.4823, 0.1724, 0.5, 0.1862, 0.5169, 0.1819, 0.5152, 0.1907, 0.5088, 0.1924, 0.4848, 0.1907, 0.4831, 0.1819, 0.5, 0.1862, 0.4912, 0.1924, 0.5, 0.1862, 0.5, 0.1717, 0.5135, 0.1769, 0.5169, 0.1819, 0.4865, 0.1769, 0.5, 0.1717, 0.5, 0.1862, 0.4831, 0.1819, 0.5, 0.2039, 0.5237, 0.1988, 0.5359, 0.2156, 0.5, 0.2524, 0.4641, 0.2156, 0.4763, 0.1988, 0.5, 0.2039, 0.5, 0.2524, 0.5237, 0.1988, 0.5303, 0.1802, 0.5442, 0.1728, 0.5359, 0.2156, 0.4558, 0.1728, 0.4697, 0.1802, 0.4763, 0.1988, 0.4641, 0.2156, 0.5303, 0.1802, 0.5202, 0.1646, 0.5413, 0.1549, 0.5442, 0.1728, 0.4587, 0.1549, 0.4798, 0.1646, 0.4697, 0.1802, 0.4558, 0.1728, 0.5202, 0.1646, 0.5143, 0.1334, 0.5375, 0.1278, 0.5413, 0.1549, 0.4625, 0.1278, 0.4857, 0.1334, 0.4798, 0.1646, 0.4587, 0.1549, 0.5656, 0.1155, 0.5787, 0.1392, 0.5413, 0.1549, 0.5375, 0.1278, 0.4587, 0.1549, 0.4213, 0.1392, 0.4344, 0.1155, 0.4625, 0.1278, 0.5787, 0.1392, 0.5832, 0.1542, 0.5442, 0.1728, 0.5413, 0.1549, 0.4558, 0.1728, 0.4168, 0.1542, 0.4213, 0.1392, 0.4587, 0.1549, 0.5869, 0.172, 0.5359, 0.2156, 0.5442, 0.1728, 0.5832, 0.1542, 0.4558, 0.1728, 0.4641, 0.2156, 0.4131, 0.172, 0.4168, 0.1542, 0.5122, 0.09346, 0.5, 0.09135, 0.5, 0.08998, 0.5099, 0.09072, 0.5, 0.08998, 0.5, 0.09135, 0.4878, 0.09346, 0.4901, 0.09072, 0.5118, 0.08063, 0.5122, 0.09346, 0.5099, 0.09072, 0.5097, 0.08224, 0.4901, 0.09072, 0.4878, 0.09346, 0.4882, 0.08063, 0.4903, 0.08224, 0.5068, 0.07538, 0.5118, 0.08063, 0.5097, 0.08224, 0.5052, 0.07708, 0.4903, 0.08224, 0.4882, 0.08063, 0.4932, 0.07538, 0.4948, 0.07708, 0.5, 0.0735, 0.5068, 0.07538, 0.5052, 0.07708, 0.5, 0.07547, 0.4948, 0.07708, 0.4932, 0.07538, 0.5, 0.0735, 0.5, 0.07547, 0.5, 0.07547, 0.5052, 0.07708, 0.5034, 0.08084, 0.5, 0.08032, 0.4966, 0.08084, 0.4948, 0.07708, 0.5, 0.07547, 0.5, 0.08032, 0.5052, 0.07708, 0.5097, 0.08224, 0.5067, 0.08329, 0.5034, 0.08084, 0.4933, 0.08329, 0.4903, 0.08224, 0.4948, 0.07708, 0.4966, 0.08084, 0.5097, 0.08224, 0.5099, 0.09072, 0.5068, 0.08679, 0.5067, 0.08329, 0.4932, 0.08679, 0.4901, 0.09072, 0.4903, 0.08224, 0.4933, 0.08329, 0.5099, 0.09072, 0.5, 0.08998, 0.5, 0.08564, 0.5068, 0.08679, 0.5, 0.08564, 0.5, 0.08998, 0.4901, 0.09072, 0.4932, 0.08679, 0.5, 0.08564, 0.5, 0.08032, 0.5034, 0.08084, 0.5068, 0.08679, 0.4966, 0.08084, 0.5, 0.08032, 0.5, 0.08564, 0.4932, 0.08679, 0.5068, 0.08679, 0.5034, 0.08084, 0.5067, 0.08329, 0.4933, 0.08329, 0.4966, 0.08084, 0.4932, 0.08679, 0.5436, 0.2934, 0.5509, 0.2778, 0.5624, 0.2843, 0.5592, 0.2949, 0.4376, 0.2843, 0.4491, 0.2778, 0.4564, 0.2934, 0.4408, 0.2949, 0.544, 0.3145, 0.5436, 0.2934, 0.5592, 0.2949, 0.5632, 0.3072, 0.4408, 0.2949, 0.4564, 0.2934, 0.456, 0.3145, 0.4368, 0.3072, 0.5591, 0.3343, 0.544, 0.3145, 0.5632, 0.3072, 0.5705, 0.3187, 0.4368, 0.3072, 0.456, 0.3145, 0.4409, 0.3343, 0.4295, 0.3187, 0.5509, 0.2778, 0.5597, 0.2677, 0.5692, 0.2782, 0.5624, 0.2843, 0.4308, 0.2782, 0.4403, 0.2677, 0.4491, 0.2778, 0.4376, 0.2843, 0.5597, 0.2677, 0.5924, 0.2549, 0.5899, 0.2718, 0.5692, 0.2782, 0.4101, 0.2718, 0.4076, 0.2549, 0.4403, 0.2677, 0.4308, 0.2782, 0.5924, 0.2549, 0.6113, 0.2644, 0.6022, 0.2772, 0.5899, 0.2718, 0.3978, 0.2772, 0.3887, 0.2644, 0.4076, 0.2549, 0.4101, 0.2718, 0.6113, 0.2644, 0.6315, 0.2839, 0.6171, 0.2872, 0.6022, 0.2772, 0.3829, 0.2872, 0.3685, 0.2839, 0.3887, 0.2644, 0.3978, 0.2772, 0.6315, 0.2839, 0.6356, 0.3005, 0.6181, 0.2992, 0.6171, 0.2872, 0.3819, 0.2992, 0.3644, 0.3005, 0.3685, 0.2839, 0.3829, 0.2872, 0.6356, 0.3005, 0.6283, 0.3116, 0.6159, 0.3074, 0.6181, 0.2992, 0.3841, 0.3074, 0.3717, 0.3116, 0.3644, 0.3005, 0.3819, 0.2992, 0.6283, 0.3116, 0.6062, 0.3255, 0.5984, 0.3137, 0.6159, 0.3074, 0.4016, 0.3137, 0.3938, 0.3255, 0.3717, 0.3116, 0.3841, 0.3074, 0.6062, 0.3255, 0.5921, 0.3329, 0.5908, 0.3198, 0.5984, 0.3137, 0.4092, 0.3198, 0.4079, 0.3329, 0.3938, 0.3255, 0.4016, 0.3137, 0.5921, 0.3329, 0.5791, 0.3356, 0.5821, 0.321, 0.5908, 0.3198, 0.4179, 0.321, 0.4209, 0.3356, 0.4079, 0.3329, 0.4092, 0.3198, 0.5791, 0.3356, 0.5591, 0.3343, 0.5705, 0.3187, 0.5821, 0.321, 0.4295, 0.3187, 0.4409, 0.3343, 0.4209, 0.3356, 0.4179, 0.321, 0.5821, 0.321, 0.5705, 0.3187, 0.5786, 0.3094, 0.584, 0.3129, 0.4214, 0.3094, 0.4295, 0.3187, 0.4179, 0.321, 0.416, 0.3129, 0.5908, 0.3198, 0.5821, 0.321, 0.584, 0.3129, 0.5897, 0.3123, 0.416, 0.3129, 0.4179, 0.321, 0.4092, 0.3198, 0.4103, 0.3123, 0.5984, 0.3137, 0.5908, 0.3198, 0.5897, 0.3123, 0.5963, 0.3092, 0.4103, 0.3123, 0.4092, 0.3198, 0.4016, 0.3137, 0.4037, 0.3092, 0.6159, 0.3074, 0.5984, 0.3137, 0.5963, 0.3092, 0.606, 0.3025, 0.4037, 0.3092, 0.4016, 0.3137, 0.3841, 0.3074, 0.394, 0.3025, 0.6181, 0.2992, 0.6159, 0.3074, 0.606, 0.3025, 0.6077, 0.2975, 0.394, 0.3025, 0.3841, 0.3074, 0.3819, 0.2992, 0.3923, 0.2975, 0.6171, 0.2872, 0.6181, 0.2992, 0.6077, 0.2975, 0.607, 0.2912, 0.3923, 0.2975, 0.3819, 0.2992, 0.3829, 0.2872, 0.393, 0.2912, 0.6022, 0.2772, 0.6171, 0.2872, 0.607, 0.2912, 0.5983, 0.2831, 0.393, 0.2912, 0.3829, 0.2872, 0.3978, 0.2772, 0.4017, 0.2831, 0.5899, 0.2718, 0.6022, 0.2772, 0.5983, 0.2831, 0.5899, 0.2802, 0.4017, 0.2831, 0.3978, 0.2772, 0.4101, 0.2718, 0.4101, 0.2802, 0.5692, 0.2782, 0.5899, 0.2718, 0.5899, 0.2802, 0.5764, 0.2846, 0.4101, 0.2802, 0.4101, 0.2718, 0.4308, 0.2782, 0.4236, 0.2846, 0.5624, 0.2843, 0.5692, 0.2782, 0.5764, 0.2846, 0.5728, 0.2899, 0.4236, 0.2846, 0.4308, 0.2782, 0.4376, 0.2843, 0.4272, 0.2899, 0.5705, 0.3187, 0.5632, 0.3072, 0.5733, 0.3033, 0.5786, 0.3094, 0.4267, 0.3033, 0.4368, 0.3072, 0.4295, 0.3187, 0.4214, 0.3094, 0.5632, 0.3072, 0.5592, 0.2949, 0.5724, 0.2957, 0.5733, 0.3033, 0.4276, 0.2957, 0.4408, 0.2949, 0.4368, 0.3072, 0.4267, 0.3033, 0.5592, 0.2949, 0.5624, 0.2843, 0.5728, 0.2899, 0.5724, 0.2957, 0.4272, 0.2899, 0.4376, 0.2843, 0.4408, 0.2949, 0.4276, 0.2957, 0.5, 0.3829, 0.532, 0.3874, 0.5296, 0.4286, 0.5, 0.4286, 0.4704, 0.4286, 0.468, 0.3874, 0.5, 0.3829, 0.5, 0.4286, 0.532, 0.3874, 0.581, 0.3985, 0.5846, 0.4286, 0.5296, 0.4286, 0.4154, 0.4286, 0.419, 0.3985, 0.468, 0.3874, 0.4704, 0.4286, 0.581, 0.3985, 0.6023, 0.3956, 0.6223, 0.4179, 0.5846, 0.4286, 0.3777, 0.4179, 0.3977, 0.3956, 0.419, 0.3985, 0.4154, 0.4286, 0.6023, 0.3956, 0.6368, 0.3707, 0.6662, 0.389, 0.6223, 0.4179, 0.3338, 0.389, 0.3632, 0.3707, 0.3977, 0.3956, 0.3777, 0.4179, 0.6368, 0.3707, 0.6714, 0.3347, 0.7015, 0.3445, 0.6662, 0.389, 0.2985, 0.3445, 0.3286, 0.3347, 0.3632, 0.3707, 0.3338, 0.389, 0.6714, 0.3347, 0.6845, 0.3178, 0.7122, 0.3155, 0.7015, 0.3445, 0.2878, 0.3155, 0.3155, 0.3178, 0.3286, 0.3347, 0.2985, 0.3445, 0.6845, 0.3178, 0.6895, 0.2688, 0.7043, 0.2602, 0.7122, 0.3155, 0.2957, 0.2602, 0.3105, 0.2688, 0.3155, 0.3178, 0.2878, 0.3155, 0.6895, 0.2688, 0.6509, 0.2403, 0.6729, 0.2249, 0.7043, 0.2602, 0.3271, 0.2249, 0.3491, 0.2403, 0.3105, 0.2688, 0.2957, 0.2602, 0.6509, 0.2403, 0.6266, 0.2082, 0.6405, 0.1988, 0.6729, 0.2249, 0.3595, 0.1988, 0.3734, 0.2082, 0.3491, 0.2403, 0.3271, 0.2249, 0.6036, 0.02345, 0.6251, 0.02946, 0.6358, 0.0822, 0.5986, 0.05684, 0.3642, 0.0822, 0.3749, 0.02946, 0.3964, 0.02345, 0.4014, 0.05684, 0.5468, 0.009442, 0.6036, 0.02345, 0.5986, 0.05684, 0.5564, 0.04091, 0.4014, 0.05684, 0.3964, 0.02345, 0.4532, 0.009442, 0.4436, 0.04091, 0.5, 0.03322, 0.5468, 0.009442, 0.5564, 0.04091, 0.5272, 0.04951, 0.4436, 0.04091, 0.4532, 0.009442, 0.5, 0.03322, 0.4728, 0.04951, 0.5207, 0.0605, 0.5, 0.05441, 0.5, 0.03322, 0.5272, 0.04951, 0.5, 0.03322, 0.5, 0.05441, 0.4793, 0.0605, 0.4728, 0.04951, 0.5305, 0.06506, 0.5207, 0.0605, 0.5272, 0.04951, 0.5372, 0.06079, 0.4728, 0.04951, 0.4793, 0.0605, 0.4695, 0.06506, 0.4628, 0.06079, 0.5329, 0.06782, 0.5305, 0.06506, 0.5372, 0.06079, 0.5585, 0.06514, 0.4628, 0.06079, 0.4695, 0.06506, 0.4671, 0.06782, 0.4415, 0.06514, 0.5447, 0.08302, 0.5329, 0.06782, 0.5585, 0.06514, 0.5881, 0.08518, 0.4415, 0.06514, 0.4671, 0.06782, 0.4553, 0.08302, 0.4119, 0.08518, 0.5585, 0.06514, 0.5564, 0.04091, 0.5986, 0.05684, 0.5881, 0.08518, 0.4014, 0.05684, 0.4436, 0.04091, 0.4415, 0.06514, 0.4119, 0.08518, 0.5585, 0.06514, 0.5372, 0.06079, 0.5272, 0.04951, 0.5564, 0.04091, 0.4728, 0.04951, 0.4628, 0.06079, 0.4415, 0.06514, 0.4436, 0.04091, 0.6072, 0.1139, 0.5881, 0.08518, 0.5986, 0.05684, 0.6358, 0.0822, 0.4014, 0.05684, 0.4119, 0.08518, 0.3928, 0.1139, 0.3642, 0.0822, 0.5656, 0.1155, 0.5447, 0.08302, 0.5881, 0.08518, 0.6072, 0.1139, 0.4119, 0.08518, 0.4553, 0.08302, 0.4344, 0.1155, 0.3928, 0.1139, 0.5787, 0.1392, 0.6127, 0.1337, 0.6055, 0.1515, 0.5832, 0.1542, 0.3945, 0.1515, 0.3873, 0.1337, 0.4213, 0.1392, 0.4168, 0.1542, 0.5656, 0.1155, 0.6072, 0.1139, 0.6127, 0.1337, 0.5787, 0.1392, 0.3873, 0.1337, 0.3928, 0.1139, 0.4344, 0.1155, 0.4213, 0.1392, 0.5869, 0.172, 0.5832, 0.1542, 0.6055, 0.1515, 0.6007, 0.163, 0.3945, 0.1515, 0.4168, 0.1542, 0.4131, 0.172, 0.3993, 0.163, 0.5869, 0.172, 0.6007, 0.163, 0.6405, 0.1988, 0.6266, 0.2082, 0.3595, 0.1988, 0.3993, 0.163, 0.4131, 0.172, 0.3734, 0.2082, 0.9224, 0.06423, 0.8596, 0.118, 0.8233, 0.1016, 0.8613, 0.02723, 0.1767, 0.1016, 0.1404, 0.118, 0.07763, 0.06423, 0.1387, 0.02723, 0.8613, 0.02723, 0.8233, 0.1016, 0.7659, 0.087, 0.7746, 0.01084, 0.2341, 0.087, 0.1767, 0.1016, 0.1387, 0.02723, 0.2254, 0.01084, 0.7746, 0.01084, 0.7659, 0.087, 0.662, 0.08756, 0.647, 0.02872, 0.338, 0.08756, 0.2341, 0.087, 0.2254, 0.01084, 0.353, 0.02872, 0.647, 0.02872, 0.662, 0.08756, 0.6358, 0.0822, 0.6251, 0.02946, 0.3642, 0.0822, 0.338, 0.08756, 0.353, 0.02872, 0.3749, 0.02946, 0.6072, 0.1139, 0.6358, 0.0822, 0.662, 0.08756, 0.6127, 0.1337, 0.338, 0.08756, 0.3642, 0.0822, 0.3928, 0.1139, 0.3873, 0.1337, 0.7043, 0.2602, 0.6729, 0.2249, 0.7436, 0.1986, 0.7664, 0.2331, 0.2564, 0.1986, 0.3271, 0.2249, 0.2957, 0.2602, 0.2336, 0.2331, 0.9876, 0.1542, 0.8895, 0.1776, 0.8596, 0.118, 0.9224, 0.06423, 0.1404, 0.118, 0.1105, 0.1776, 0.01237, 0.1542, 0.07763, 0.06423, 0.8998, 0.4209, 0.8443, 0.3474, 0.8812, 0.3092, 0.959, 0.3574, 0.1188, 0.3092, 0.1557, 0.3474, 0.1002, 0.4209, 0.04104, 0.3574, 0.959, 0.3574, 0.8812, 0.3092, 0.9033, 0.2614, 0.9999, 0.2535, 0.0967, 0.2614, 0.1188, 0.3092, 0.04104, 0.3574, 0.00014, 0.2535, 0.9999, 0.2535, 0.9033, 0.2614, 0.8895, 0.1776, 0.9876, 0.1542, 0.1105, 0.1776, 0.0967, 0.2614, 0.00014, 0.2535, 0.01237, 0.1542, 0.7248, 0.3402, 0.7122, 0.3155, 0.7447, 0.3046, 0.7661, 0.3195, 0.2553, 0.3046, 0.2878, 0.3155, 0.2752, 0.3402, 0.2339, 0.3195, 0.7661, 0.3195, 0.7447, 0.3046, 0.7934, 0.2805, 0.8267, 0.2978, 0.2066, 0.2805, 0.2553, 0.3046, 0.2339, 0.3195, 0.1733, 0.2978, 0.8267, 0.2978, 0.7934, 0.2805, 0.8236, 0.2546, 0.8553, 0.268, 0.1764, 0.2546, 0.2066, 0.2805, 0.1733, 0.2978, 0.1447, 0.268, 0.8553, 0.268, 0.8236, 0.2546, 0.8359, 0.2252, 0.8683, 0.2335, 0.1641, 0.2252, 0.1764, 0.2546, 0.1447, 0.268, 0.1317, 0.2335, 0.8135, 0.1907, 0.8513, 0.1811, 0.8683, 0.2335, 0.8359, 0.2252, 0.1317, 0.2335, 0.1487, 0.1811, 0.1865, 0.1907, 0.1641, 0.2252, 0.8895, 0.1776, 0.9033, 0.2614, 0.8683, 0.2335, 0.8513, 0.1811, 0.1317, 0.2335, 0.0967, 0.2614, 0.1105, 0.1776, 0.1487, 0.1811, 0.9033, 0.2614, 0.8812, 0.3092, 0.8553, 0.268, 0.8683, 0.2335, 0.1447, 0.268, 0.1188, 0.3092, 0.0967, 0.2614, 0.1317, 0.2335, 0.8812, 0.3092, 0.8443, 0.3474, 0.8267, 0.2978, 0.8553, 0.268, 0.1733, 0.2978, 0.1557, 0.3474, 0.1188, 0.3092, 0.1447, 0.268, 0.8443, 0.3474, 0.7723, 0.374, 0.7661, 0.3195, 0.8267, 0.2978, 0.2339, 0.3195, 0.2277, 0.374, 0.1557, 0.3474, 0.1733, 0.2978, 0.7445, 0.3901, 0.7248, 0.3402, 0.7661, 0.3195, 0.7723, 0.374, 0.2339, 0.3195, 0.2752, 0.3402, 0.2555, 0.3901, 0.2277, 0.374, 0.8248, 0.471, 0.7723, 0.374, 0.8443, 0.3474, 0.8998, 0.4209, 0.1557, 0.3474, 0.2277, 0.374, 0.1752, 0.471, 0.1002, 0.4209, 0.7921, 0.4647, 0.7422, 0.4615, 0.7269, 0.4326, 0.7445, 0.3901, 0.2731, 0.4326, 0.2578, 0.4615, 0.2079, 0.4647, 0.2555, 0.3901, 0.7921, 0.4647, 0.7445, 0.3901, 0.7723, 0.374, 0.8248, 0.471, 0.2277, 0.374, 0.2555, 0.3901, 0.2079, 0.4647, 0.1752, 0.471, 0.7956, 0.49, 0.7921, 0.4647, 0.8248, 0.471, 0.1752, 0.471, 0.2079, 0.4647, 0.2044, 0.49, 0.7122, 0.3155, 0.7043, 0.2602, 0.7664, 0.2331, 0.7447, 0.3046, 0.2336, 0.2331, 0.2957, 0.2602, 0.2878, 0.3155, 0.2553, 0.3046, 0.7664, 0.2331, 0.7861, 0.2278, 0.7934, 0.2805, 0.7447, 0.3046, 0.2066, 0.2805, 0.2139, 0.2278, 0.2336, 0.2331, 0.2553, 0.3046, 0.7861, 0.2278, 0.803, 0.2034, 0.8236, 0.2546, 0.7934, 0.2805, 0.1764, 0.2546, 0.1971, 0.2034, 0.2139, 0.2278, 0.2066, 0.2805, 0.8135, 0.1907, 0.8359, 0.2252, 0.8236, 0.2546, 0.803, 0.2034, 0.1764, 0.2546, 0.1641, 0.2252, 0.1865, 0.1907, 0.1971, 0.2034, 0.662, 0.08756, 0.7659, 0.087, 0.7693, 0.1288, 0.6915, 0.1467, 0.2307, 0.1288, 0.2341, 0.087, 0.338, 0.08756, 0.3085, 0.1467, 0.7436, 0.1986, 0.6915, 0.1467, 0.7693, 0.1288, 0.7801, 0.1694, 0.2307, 0.1288, 0.3085, 0.1467, 0.2564, 0.1986, 0.2199, 0.1694, 0.6729, 0.2249, 0.6405, 0.1988, 0.6915, 0.1467, 0.7436, 0.1986, 0.3085, 0.1467, 0.3595, 0.1988, 0.3271, 0.2249, 0.2564, 0.1986, 0.6405, 0.1988, 0.6055, 0.1515, 0.6127, 0.1337, 0.6915, 0.1467, 0.3873, 0.1337, 0.3945, 0.1515, 0.3595, 0.1988, 0.3085, 0.1467, 0.6127, 0.1337, 0.662, 0.08756, 0.6915, 0.1467, 0.3085, 0.1467, 0.338, 0.08756, 0.3873, 0.1337, 0.6405, 0.1988, 0.6007, 0.163, 0.6055, 0.1515, 0.3945, 0.1515, 0.3993, 0.163, 0.3595, 0.1988, 0.8135, 0.1907, 0.8038, 0.1712, 0.8309, 0.1395, 0.8513, 0.1811, 0.1691, 0.1395, 0.1962, 0.1712, 0.1865, 0.1907, 0.1487, 0.1811, 0.8895, 0.1776, 0.8513, 0.1811, 0.8309, 0.1395, 0.8596, 0.118, 0.1691, 0.1395, 0.1487, 0.1811, 0.1105, 0.1776, 0.1404, 0.118, 0.7801, 0.1694, 0.7693, 0.1288, 0.8309, 0.1395, 0.8038, 0.1712, 0.1691, 0.1395, 0.2307, 0.1288, 0.2199, 0.1694, 0.1962, 0.1712, 0.7659, 0.087, 0.8233, 0.1016, 0.8309, 0.1395, 0.7693, 0.1288, 0.1691, 0.1395, 0.1767, 0.1016, 0.2341, 0.087, 0.2307, 0.1288, 0.8596, 0.118, 0.8309, 0.1395, 0.8233, 0.1016, 0.1767, 0.1016, 0.1691, 0.1395, 0.1404, 0.118, 0.5746, 0.9592, 0.4645, 0.9592, 0.4773, 0.8919, 0.5454, 0.8846, 0.2729, 0.8919, 0.2857, 0.9592, 0.1756, 0.9592, 0.2048, 0.8846, 0.5746, 0.9592, 0.5454, 0.8846, 0.6051, 0.847, 0.7159, 0.8971, 0.1451, 0.847, 0.2048, 0.8846, 0.1756, 0.9592, 0.03433, 0.8971, 0.7159, 0.8971, 0.6051, 0.847, 0.6054, 0.7844, 0.6839, 0.757, 0.1449, 0.7844, 0.1451, 0.847, 0.03433, 0.8971, 0.06635, 0.757, 0.6839, 0.757, 0.6054, 0.7844, 0.5748, 0.7442, 0.6179, 0.7192, 0.1754, 0.7442, 0.1449, 0.7844, 0.06635, 0.757, 0.1324, 0.7192, 0.6179, 0.7192, 0.5748, 0.7442, 0.535, 0.7125, 0.5687, 0.6821, 0.2152, 0.7125, 0.1754, 0.7442, 0.1324, 0.7192, 0.1815, 0.6821, 0.5687, 0.6821, 0.535, 0.7125, 0.483, 0.6868, 0.5085, 0.641, 0.2672, 0.6868, 0.2152, 0.7125, 0.1815, 0.6821, 0.2417, 0.641, 0.535, 0.7125, 0.5134, 0.737, 0.4789, 0.7196, 0.483, 0.6868, 0.2713, 0.7196, 0.2368, 0.737, 0.2152, 0.7125, 0.2672, 0.6868, 0.5748, 0.7442, 0.5411, 0.7608, 0.5134, 0.737, 0.535, 0.7125, 0.2368, 0.737, 0.2091, 0.7608, 0.1754, 0.7442, 0.2152, 0.7125, 0.6054, 0.7844, 0.5576, 0.7894, 0.5411, 0.7608, 0.5748, 0.7442, 0.2091, 0.7608, 0.1926, 0.7894, 0.1449, 0.7844, 0.1754, 0.7442, 0.6051, 0.847, 0.5538, 0.8218, 0.5576, 0.7894, 0.6054, 0.7844, 0.1926, 0.7894, 0.1964, 0.8218, 0.1451, 0.847, 0.1449, 0.7844, 0.5454, 0.8846, 0.5247, 0.8424, 0.5538, 0.8218, 0.6051, 0.847, 0.1964, 0.8218, 0.2256, 0.8424, 0.2048, 0.8846, 0.1451, 0.847, 0.5454, 0.8846, 0.4773, 0.8919, 0.4852, 0.8453, 0.5247, 0.8424, 0.265, 0.8453, 0.2729, 0.8919, 0.2048, 0.8846, 0.2256, 0.8424, 0.7436, 0.1986, 0.7801, 0.1694, 0.7861, 0.1811, 0.7702, 0.1912, 0.2139, 0.1811, 0.2199, 0.1694, 0.2564, 0.1986, 0.2298, 0.1912, 0.4082, 0.5875, 0.5085, 0.641, 0.483, 0.6868, 0.4096, 0.674, 0.2672, 0.6868, 0.2417, 0.641, 0.3421, 0.5875, 0.3406, 0.674, 0.7664, 0.2331, 0.7436, 0.1986, 0.7702, 0.1912, 0.7861, 0.2278, 0.2298, 0.1912, 0.2564, 0.1986, 0.2336, 0.2331, 0.2139, 0.2278, 0.4003, 0.9106, 0.4142, 0.8783, 0.4773, 0.8919, 0.4645, 0.9592, 0.2729, 0.8919, 0.3361, 0.8783, 0.3499, 0.9106, 0.2857, 0.9592, 0.483, 0.6868, 0.4789, 0.7196, 0.4436, 0.7137, 0.4096, 0.674, 0.3066, 0.7137, 0.2713, 0.7196, 0.2672, 0.6868, 0.3406, 0.674, 0.4297, 0.7286, 0.3928, 0.7108, 0.4096, 0.674, 0.4436, 0.7137, 0.3406, 0.674, 0.3574, 0.7108, 0.3205, 0.7286, 0.3066, 0.7137, 0.423, 0.7546, 0.3928, 0.7108, 0.4297, 0.7286, 0.4326, 0.7465, 0.3205, 0.7286, 0.3574, 0.7108, 0.3272, 0.7546, 0.3176, 0.7465, 0.4277, 0.7962, 0.3916, 0.8152, 0.3928, 0.7108, 0.423, 0.7546, 0.3574, 0.7108, 0.3586, 0.8152, 0.3225, 0.7962, 0.3272, 0.7546, 0.4142, 0.8783, 0.3916, 0.8152, 0.4277, 0.7962, 0.4483, 0.831, 0.3225, 0.7962, 0.3586, 0.8152, 0.3361, 0.8783, 0.3019, 0.831, 0.4773, 0.8919, 0.4142, 0.8783, 0.4483, 0.831, 0.4852, 0.8453, 0.3019, 0.831, 0.3361, 0.8783, 0.2729, 0.8919, 0.265, 0.8453, 0.7861, 0.2278, 0.7977, 0.1957, 0.8026, 0.1998, 0.803, 0.2034, 0.1974, 0.1998, 0.2023, 0.1957, 0.2139, 0.2278, 0.1971, 0.2034, 0.7861, 0.2278, 0.7702, 0.1912, 0.7896, 0.1847, 0.7977, 0.1957, 0.2104, 0.1847, 0.2298, 0.1912, 0.2139, 0.2278, 0.2023, 0.1957, 0.7702, 0.1912, 0.7861, 0.1811, 0.7896, 0.1847, 0.2104, 0.1847, 0.2139, 0.1811, 0.2298, 0.1912, 0.4852, 0.8453, 0.4483, 0.831, 0.466, 0.8041, 0.4905, 0.8161, 0.2842, 0.8041, 0.3019, 0.831, 0.265, 0.8453, 0.2597, 0.8161, 0.4483, 0.831, 0.4277, 0.7962, 0.448, 0.7839, 0.466, 0.8041, 0.3022, 0.7839, 0.3225, 0.7962, 0.3019, 0.831, 0.2842, 0.8041, 0.4277, 0.7962, 0.423, 0.7546, 0.4387, 0.765, 0.448, 0.7839, 0.3115, 0.765, 0.3272, 0.7546, 0.3225, 0.7962, 0.3022, 0.7839, 0.423, 0.7546, 0.4326, 0.7465, 0.4452, 0.7564, 0.4387, 0.765, 0.305, 0.7564, 0.3176, 0.7465, 0.3272, 0.7546, 0.3115, 0.765, 0.4326, 0.7465, 0.4297, 0.7286, 0.4498, 0.7435, 0.4452, 0.7564, 0.3004, 0.7435, 0.3205, 0.7286, 0.3176, 0.7465, 0.305, 0.7564, 0.4297, 0.7286, 0.4436, 0.7137, 0.4563, 0.7327, 0.4498, 0.7435, 0.2939, 0.7327, 0.3066, 0.7137, 0.3205, 0.7286, 0.3004, 0.7435, 0.4436, 0.7137, 0.4789, 0.7196, 0.4755, 0.7409, 0.4563, 0.7327, 0.2748, 0.7409, 0.2713, 0.7196, 0.3066, 0.7137, 0.2939, 0.7327, 0.5247, 0.8424, 0.4852, 0.8453, 0.4905, 0.8161, 0.5142, 0.8178, 0.2597, 0.8161, 0.265, 0.8453, 0.2256, 0.8424, 0.236, 0.8178, 0.5538, 0.8218, 0.5247, 0.8424, 0.5142, 0.8178, 0.528, 0.8086, 0.236, 0.8178, 0.2256, 0.8424, 0.1964, 0.8218, 0.2223, 0.8086, 0.5576, 0.7894, 0.5538, 0.8218, 0.528, 0.8086, 0.5301, 0.7908, 0.2223, 0.8086, 0.1964, 0.8218, 0.1926, 0.7894, 0.2201, 0.7908, 0.5411, 0.7608, 0.5576, 0.7894, 0.5301, 0.7908, 0.5186, 0.7724, 0.2201, 0.7908, 0.1926, 0.7894, 0.2091, 0.7608, 0.2316, 0.7724, 0.5134, 0.737, 0.5411, 0.7608, 0.5186, 0.7724, 0.4987, 0.755, 0.2316, 0.7724, 0.2091, 0.7608, 0.2368, 0.737, 0.2516, 0.755, 0.4789, 0.7196, 0.5134, 0.737, 0.4987, 0.755, 0.4755, 0.7409, 0.2516, 0.755, 0.2368, 0.737, 0.2713, 0.7196, 0.2748, 0.7409, 0.4452, 0.7564, 0.4498, 0.7435, 0.468, 0.7562, 0.4597, 0.7705, 0.2822, 0.7562, 0.3004, 0.7435, 0.305, 0.7564, 0.2906, 0.7705, 0.4597, 0.7705, 0.468, 0.7562, 0.4872, 0.7699, 0.4774, 0.7854, 0.2631, 0.7699, 0.2822, 0.7562, 0.2906, 0.7705, 0.2729, 0.7854, 0.4774, 0.7854, 0.4872, 0.7699, 0.5046, 0.783, 0.4965, 0.7971, 0.2456, 0.783, 0.2631, 0.7699, 0.2729, 0.7854, 0.2537, 0.7971, 0.4965, 0.7971, 0.5046, 0.783, 0.5161, 0.7926, 0.5137, 0.804, 0.2341, 0.7926, 0.2456, 0.783, 0.2537, 0.7971, 0.2365, 0.804, 0.5142, 0.8178, 0.4905, 0.8161, 0.4965, 0.7971, 0.5137, 0.804, 0.2537, 0.7971, 0.2597, 0.8161, 0.236, 0.8178, 0.2365, 0.804, 0.466, 0.8041, 0.4774, 0.7854, 0.4965, 0.7971, 0.4905, 0.8161, 0.2537, 0.7971, 0.2729, 0.7854, 0.2842, 0.8041, 0.2597, 0.8161, 0.466, 0.8041, 0.448, 0.7839, 0.4597, 0.7705, 0.4774, 0.7854, 0.2906, 0.7705, 0.3022, 0.7839, 0.2842, 0.8041, 0.2729, 0.7854, 0.4452, 0.7564, 0.4597, 0.7705, 0.448, 0.7839, 0.4387, 0.765, 0.3022, 0.7839, 0.2906, 0.7705, 0.305, 0.7564, 0.3115, 0.765, 0.4563, 0.7327, 0.4755, 0.7409, 0.468, 0.7562, 0.4498, 0.7435, 0.2822, 0.7562, 0.2748, 0.7409, 0.2939, 0.7327, 0.3004, 0.7435, 0.4987, 0.755, 0.4872, 0.7699, 0.468, 0.7562, 0.4755, 0.7409, 0.2822, 0.7562, 0.2631, 0.7699, 0.2516, 0.755, 0.2748, 0.7409, 0.5186, 0.7724, 0.5046, 0.783, 0.4872, 0.7699, 0.4987, 0.755, 0.2631, 0.7699, 0.2456, 0.783, 0.2316, 0.7724, 0.2516, 0.755, 0.5301, 0.7908, 0.5161, 0.7926, 0.5046, 0.783, 0.5186, 0.7724, 0.2456, 0.783, 0.2341, 0.7926, 0.2201, 0.7908, 0.2316, 0.7724, 0.528, 0.8086, 0.5137, 0.804, 0.5161, 0.7926, 0.5301, 0.7908, 0.2341, 0.7926, 0.2365, 0.804, 0.2223, 0.8086, 0.2201, 0.7908, 0.5142, 0.8178, 0.5137, 0.804, 0.528, 0.8086, 0.2223, 0.8086, 0.2365, 0.804, 0.236, 0.8178, 0.5687, 0.6821, 0.5085, 0.641, 0.5743, 0.6077, 0.6135, 0.6558, 0.176, 0.6077, 0.2417, 0.641, 0.1815, 0.6821, 0.1367, 0.6558, 0.6179, 0.7192, 0.5687, 0.6821, 0.6135, 0.6558, 0.644, 0.6933, 0.1367, 0.6558, 0.1815, 0.6821, 0.1324, 0.7192, 0.1062, 0.6933, 0.6839, 0.757, 0.6179, 0.7192, 0.644, 0.6933, 0.6682, 0.7121, 0.1062, 0.6933, 0.1324, 0.7192, 0.06635, 0.757, 0.08206, 0.7121, 0.7271, 0.6985, 0.6839, 0.757, 0.6682, 0.7121, 0.6766, 0.686, 0.08206, 0.7121, 0.06635, 0.757, 0.0231, 0.6985, 0.07364, 0.686, 0.7298, 0.6244, 0.7271, 0.6985, 0.6766, 0.686, 0.667, 0.6402, 0.07364, 0.686, 0.0231, 0.6985, 0.02042, 0.6244, 0.08321, 0.6402, 0.7213, 0.5729, 0.7298, 0.6244, 0.667, 0.6402, 0.6482, 0.5946, 0.08321, 0.6402, 0.02042, 0.6244, 0.02893, 0.5729, 0.1021, 0.5946, 0.667, 0.6402, 0.6135, 0.6558, 0.5743, 0.6077, 0.6482, 0.5946, 0.176, 0.6077, 0.1367, 0.6558, 0.08321, 0.6402, 0.1021, 0.5946, 0.667, 0.6402, 0.6766, 0.686, 0.644, 0.6933, 0.6135, 0.6558, 0.1062, 0.6933, 0.07364, 0.686, 0.08321, 0.6402, 0.1367, 0.6558, 0.6766, 0.686, 0.6682, 0.7121, 0.644, 0.6933, 0.1062, 0.6933, 0.08206, 0.7121, 0.07364, 0.686, 0.63, 0.5576, 0.7177, 0.5381, 0.7213, 0.5729, 0.6482, 0.5946, 0.02893, 0.5729, 0.03252, 0.5381, 0.1202, 0.5576, 0.1021, 0.5946, 0.63, 0.5576, 0.6482, 0.5946, 0.5743, 0.6077, 0.5269, 0.5392, 0.176, 0.6077, 0.1021, 0.5946, 0.1202, 0.5576, 0.2233, 0.5392, 0.4082, 0.5875, 0.5269, 0.5392, 0.5743, 0.6077, 0.5085, 0.641, 0.176, 0.6077, 0.2233, 0.5392, 0.3421, 0.5875, 0.2417, 0.641])
me_suzanne_001.update()

# ---- objects
ob_light = bpy.data.objects.new('Light', light_light)
ob_camera = bpy.data.objects.new('Camera', cam_camera)
ob_curve_deform = bpy.data.objects.new('curve_deform', me_suzanne_001)

# ---- transforms, parenting, visibility, modifiers, constraints
ob_light.location = (4.076, 1.005, 5.904)
ob_light.rotation_euler = (0.6503, 0.05522, 1.866)
ob_light.lock_rotations_4d = False
ob_light.empty_display_type = 'ARROWS'
ob_light.color = (0.0, 0.0, 0.0, 0.0)
ob_light.lineart.crease_threshold = 0.0
ob_camera.location = (7.359, -6.926, 4.958)
ob_camera.rotation_euler = (1.109, 0.0, 0.8149)
ob_camera.lock_rotations_4d = False
ob_camera.empty_display_type = 'ARROWS'
ob_camera.color = (0.0, 0.0, 0.0, 0.0)
ob_camera.display_type = 'WIRE'
ob_camera.lineart.crease_threshold = 0.0
ob_curve_deform.location = (0.0, 0.0, 0.0)
_m = ob_curve_deform.modifiers.new('curve_deform', 'NODES')
_m.node_group = ng_curve_deform
_gi = [s.identifier for s in ng_curve_deform.interface.items_tree if s.item_type == 'SOCKET' and s.in_out == 'INPUT']
_m[_gi[1]] = None  # Deform Curve
_m[_gi[4]] = 2  # Direction Axis

# ---- collection membership
col_collection.objects.link(ob_light)
col_collection.objects.link(ob_camera)
col_collection.objects.link(ob_curve_deform)

# ---- scene / render settings (as saved in the file)
scene.camera = ob_camera
scene.frame_start = 1; scene.frame_end = 250; scene.frame_set(164)
scene.render.engine = 'CYCLES'
scene.render.hair_type = 'STRIP'
scene.render.hair_subdiv = 2
scene.cycles.feature_set = 'EXPERIMENTAL'
scene.cycles.samples = 512
scene.cycles.sampling_pattern = 'TABULATED_SOBOL'
scene.cycles.volume_bounces = 4
scene.cycles.preview_dicing_rate = 1.0
scene.eevee.use_gtao = True
scene.eevee.use_raytracing = True
bpy.context.view_layer.update()
